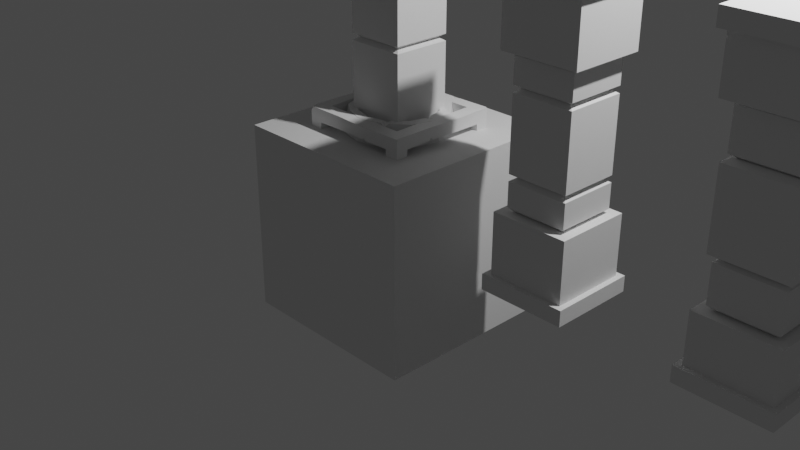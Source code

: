 # Source: Barrel.blend  (saved by Blender 3.4.6; exported with 4.5.12 LTS)
import bpy
from mathutils import Matrix  # noqa: F401  (used for matrix-valued properties, if any)

bpy.ops.wm.read_factory_settings(use_empty=True)
scene = bpy.context.scene
scene.name = 'Scene'

# ---- collections
col_collection = bpy.data.collections.new('Collection'); scene.collection.children.link(col_collection)
col_pillars = bpy.data.collections.new('Pillars'); scene.collection.children.link(col_pillars)

# ---- world
world_world = bpy.data.worlds.new('World'); scene.world = world_world
world_world.use_nodes = True; world_world.node_tree.nodes.clear()
_N = world_world.node_tree.nodes; _L = world_world.node_tree.links
n0 = _N.new('ShaderNodeOutputWorld'); n0.name = 'World Output'; n0.location = (300, 300)
n1 = _N.new('ShaderNodeBackground'); n1.name = 'Background'; n1.location = (10, 300)
n1.inputs[0].default_value = (0.05088, 0.05088, 0.05088, 1.0)
_L.new(n1.outputs[0], n0.inputs[0])
n0.is_active_output = True
world_world.color = (0.05088, 0.05088, 0.05088)
world_world.use_sun_shadow = False
world_world.sun_shadow_jitter_overblur = 0.0

# ---- cameras
cam_camera = bpy.data.cameras.new('Camera')
cam_camera.clip_end = 100.0
cam_camera.ortho_scale = 7.314

# ---- lights
light_light = bpy.data.lights.new('Light', 'POINT')
light_light.transmission_factor = 0.0
light_light.energy = 1000.0
light_light.shadow_soft_size = 0.1
light_light.shadow_maximum_resolution = 0.006
light_light.use_absolute_resolution = True

# ---- meshes
me_cylinder = bpy.data.meshes.new('Cylinder')
me_cylinder.from_pydata([(0.0, 0.402, -0.6), (0.3482, 0.201, -0.6), (0.402, 0.0, -0.6), (-1.0, 1.0, -1.607), (0.3482, -0.201, 0.6), (0.0, -0.402, -0.6), (-0.201, -0.3482, 0.6), (-0.3482, -0.201, -0.6), (-0.3482, -0.201, 0.6), (-0.402, 0.0, -0.6), (-0.3482, 0.201, 0.6), (-0.201, 0.3482, -0.6), (-0.2999, -0.5194, 0.09964), (-0.2877, -0.4983, -0.2976), (-0.5194, -0.2999, 0.09964), (-0.4983, -0.2877, -0.2976), (-0.5997, 4.953e-10, 0.09964), (-0.5754, 3.745e-10, -0.2976), (-0.5194, 0.2999, 0.09964), (0.0, 0.5997, 0.09964), (0.2877, 0.4983, -0.2976), (0.4983, 0.2877, 0.2976), (0.5997, 4.953e-10, 0.09964), (0.5754, 3.745e-10, 0.2976), (0.5194, -0.2999, 0.09964), (-0.2877, -0.4983, 0.2976), (-0.5194, -0.2999, -0.09964), (-0.5754, 3.745e-10, 0.2976), (-0.4983, 0.2877, -0.2976), (-0.2877, 0.4983, -0.2976), (0.0, -0.5754, -0.2976), (0.0, -0.5997, -0.09964), (0.0, -0.5997, 0.09964), (0.0, -0.5754, 0.2976), (0.4983, -0.2877, 0.2976), (0.5754, 3.745e-10, -0.2976), (0.4983, 0.2877, -0.2976), (0.5194, 0.2999, -0.09964), (0.2999, 0.5194, -0.09964), (0.2999, 0.5194, 0.09964), (0.2999, -0.5194, 0.09964), (0.4983, -0.2877, -0.2976), (0.5194, -0.2999, -0.09964), (0.2999, -0.5194, -0.09964), (-0.4983, -0.2877, 0.2976), (-0.5997, 4.953e-10, -0.09964), (-0.5194, 0.2999, -0.09964), (-0.2999, 0.5194, -0.09964), (-0.2999, 0.5194, 0.09964), (-0.2877, 0.4983, 0.2976), (0.5194, 0.2999, 0.09964), (0.5997, 4.953e-10, -0.09964), (0.2877, -0.4983, -0.2976), (0.2877, -0.4983, 0.2976), (-0.2999, -0.5194, -0.09964), (-0.4983, 0.2877, 0.2976), (0.0, 0.5754, 0.2976), (0.0, 0.5997, -0.09964), (0.0, 0.5754, -0.2976), (0.2877, 0.4983, 0.2976), (0.5562, -0.3211, 0.09964), (0.6434, 0.006338, 0.09964), (0.3211, -0.5562, 0.09964), (0.5336, -0.3081, -0.2976), (0.5562, -0.3211, -0.09964), (0.3211, -0.5562, -0.09964), (-0.002667, -0.6382, -0.08722), (-0.3081, -0.5336, -0.2976), (-1.32e-10, -0.6162, -0.2976), (-0.3211, -0.5562, 0.09964), (-0.2877, -0.5276, 0.2817), (-0.5336, -0.3081, 0.2976), (-0.6162, 1.149e-09, 0.2976), (-0.5562, 0.3211, 0.09964), (-0.6321, -0.0006389, 0.1165), (-0.6217, -0.03065, -0.3035), (-0.6422, 1.279e-09, -0.09964), (-0.5562, 0.3211, -0.09964), (-0.3738, 0.5337, -0.09125), (-0.3227, 0.5613, 0.09144), (-0.3081, 0.5336, 0.2976), (-0.3081, 0.5336, -0.2976), (0.5562, 0.3211, 0.09964), (0.5336, 0.3081, 0.2976), (0.6162, 1.149e-09, -0.2976), (0.5336, 0.3081, -0.2976), (0.6147, -0.02716, -0.1189), (0.5356, -0.311, 0.2886), (0.3081, -0.5336, -0.2976), (0.3081, -0.5336, 0.2976), (-1.32e-10, -0.6162, 0.2976), (-1.32e-10, -0.6422, 0.09964), (-0.5562, -0.3211, 0.09964), (-0.3211, -0.5562, -0.09964), (-0.5562, -0.3211, -0.09964), (-0.5336, -0.3081, -0.2976), (-0.5336, 0.3081, -0.2976), (-0.5201, 0.32, 0.2865), (-1.32e-10, 0.6422, 0.09964), (-1.32e-10, 0.6162, 0.2976), (-1.32e-10, 0.6422, -0.09964), (0.001719, 0.6107, -0.2889), (0.5386, 0.3708, -0.09377), (0.6162, 1.149e-09, 0.2976), (0.3081, 0.5336, -0.2976), (0.3211, 0.5562, -0.09964), (0.3211, 0.5562, 0.09964), (0.3185, 0.5401, 0.2742), (0.00608, 0.492, -0.6126), (0.2647, 0.4551, 0.6), (0.433, 0.25, -0.6), (0.4418, 0.2659, 0.5794), (0.4822, -0.003284, -0.5968), (-1.0, -1.0, 0.3925), (0.433, -0.25, -0.6), (0.433, -0.25, 0.6), (0.0, -0.5, -0.6), (0.0, -0.5, 0.6), (-0.241, -0.4418, -0.6064), (-0.2408, -0.4191, 0.6), (-0.433, -0.25, -0.6), (-0.4393, -0.2683, 0.5786), (-0.4816, 0.0006399, -0.6045), (-0.433, 0.25, 0.6), (-0.25, 0.433, -0.6), (-0.2666, 0.4392, 0.577), (0.201, 0.3482, 0.6), (0.3482, 0.201, 0.6), (0.3482, -0.201, -0.6), (0.1904, -0.3366, -0.5919), (0.1944, -0.3406, 0.584), (0.0, -0.402, 0.6), (-0.201, -0.3482, -0.6), (-0.3323, -0.1885, -0.5984), (-0.201, 0.3482, 0.6), (0.0, 0.402, -0.5316), (0.201, 0.3482, -0.5316), (0.201, 0.3482, 0.5316), (0.0, 0.402, 0.5316), (0.3482, 0.201, -0.5316), (0.3482, 0.201, 0.5316), (0.402, 0.0, -0.5316), (0.402, 0.0, 0.5316), (0.3482, -0.201, -0.5316), (0.3482, -0.201, 0.5316), (0.201, -0.3482, -0.5316), (0.201, -0.3482, 0.5316), (0.0, -0.402, -0.5316), (0.0, -0.402, 0.5316), (-0.201, -0.3482, -0.5316), (-0.201, -0.3482, 0.5316), (-0.3482, -0.201, -0.5316), (-0.3482, -0.201, 0.5316), (-0.402, 0.0, -0.5316), (-0.402, 0.0, 0.5316), (-0.3482, 0.201, -0.5316), (-0.3482, 0.201, 0.5316), (-0.201, 0.3482, -0.5316), (-0.201, 0.3482, 0.5316), (0.1618, -0.3587, 0.6), (0.2283, -0.3208, 0.6), (0.1944, -0.3406, 0.5841), (0.2833, -0.3987, 0.6081), (0.2172, -0.4371, 0.6081), (0.2596, -0.4345, 0.5727), (-0.4791, -0.06388, 0.5974), (-0.4764, 0.06808, 0.6026), (-0.5094, 0.001867, 0.5397), (-0.3844, 0.06567, 0.6), (-0.3842, -0.0666, 0.6), (-0.402, 0.0, 0.5339), (-0.0401, 0.3913, 0.6), (0.04038, 0.3912, 0.6), (-0.03998, 0.4909, 0.5966), (0.04039, 0.4932, 0.6), (0.0, 0.5099, 0.5605), (0.000737, 0.3946, 0.5821), (0.2431, -0.3061, -0.6), (0.1435, -0.3636, -0.6), (0.1904, -0.3367, -0.592), (0.1925, -0.4484, -0.6), (0.2921, -0.3909, -0.6), (0.257, -0.4451, -0.5442), (-0.3648, 0.1388, -0.6), (-0.3027, 0.2465, -0.6), (-0.3482, 0.201, -0.5378), (-0.3945, 0.2998, -0.5825), (-0.4525, 0.1896, -0.5839), (-0.4545, 0.2626, -0.516), (0.09561, 0.3764, -0.6), (0.2782, 0.271, -0.6), (0.201, 0.3482, -0.5316), (0.3272, 0.3559, -0.6), (0.1434, 0.4588, -0.6055), (0.2627, 0.4551, -0.4977), (0.3923, -0.0364, 0.6), (0.3923, 0.0364, 0.6), (0.402, 0.0, 0.5636), (0.4139, 6.825e-12, 0.5945), (0.4921, 0.03629, 0.5972), (0.4902, -0.0364, 0.6), (0.5088, 4.373e-11, 0.5647), (-1.0, -1.0, -1.607), (-1.0, 1.0, 0.3925), (1.0, -1.0, -1.607), (1.0, -1.0, 0.3925), (1.0, 1.0, -1.607), (1.0, 1.0, 0.3925)], [], [(59, 109, 111, 21), (38, 39, 50, 37), (37, 50, 22, 51), (51, 22, 24, 42), (42, 24, 40, 43), (43, 40, 32, 31), (31, 32, 12, 54), (54, 12, 14, 26), (26, 14, 16, 45), (45, 16, 18, 46), (46, 18, 48, 47), (49, 125, 173, 175, 56), (57, 19, 39, 38), (126, 172, 176, 138, 137), (55, 123, 125, 49), (186, 188, 28, 29, 124), (44, 121, 165, 167, 27), (120, 15, 17, 122), (168, 10, 123, 166), (118, 13, 15, 120), (25, 119, 121, 44), (116, 30, 13, 118), (33, 117, 119, 25), (180, 182, 52, 30, 116), (53, 164, 163, 117, 33), (112, 35, 41, 114), (206, 207, 205, 204), (110, 36, 35, 112), (23, 201, 200, 115, 34), (124, 29, 58, 108), (47, 48, 19, 57), (192, 194, 20, 36, 110), (19, 48, 79, 98), (53, 33, 90, 89), (13, 30, 68, 67), (39, 19, 98, 106), (27, 55, 97, 72), (52, 41, 63, 88), (55, 49, 80, 97), (43, 31, 66, 65), (56, 59, 107, 99), (45, 46, 77, 76), (34, 53, 89, 87), (28, 17, 75, 96), (20, 58, 101, 104), (48, 18, 73, 79), (51, 42, 64, 86), (42, 43, 65, 64), (40, 24, 60, 62), (57, 38, 105, 100), (29, 28, 96, 81), (41, 35, 84, 63), (32, 40, 62, 91), (26, 45, 76, 94), (24, 22, 61, 60), (50, 39, 106, 82), (78, 100, 101, 81), (80, 99, 98, 79), (77, 78, 81, 96), (97, 80, 79, 73), (76, 77, 96, 75), (72, 97, 73, 74), (94, 76, 75, 95), (71, 72, 74, 92), (93, 94, 95, 67), (70, 71, 92, 69), (66, 93, 67, 68), (90, 70, 69, 91), (65, 66, 68, 88), (89, 90, 91, 62), (64, 65, 88, 63), (87, 89, 62, 60), (86, 64, 63, 84), (103, 87, 60, 61), (102, 86, 84, 85), (83, 103, 61, 82), (105, 102, 85, 104), (107, 83, 82, 106), (100, 105, 104, 101), (99, 107, 106, 98), (44, 27, 72, 71), (21, 23, 103, 83), (12, 32, 91, 69), (16, 14, 92, 74), (18, 16, 74, 73), (22, 50, 82, 61), (33, 25, 70, 90), (15, 13, 67, 95), (47, 57, 100, 78), (25, 44, 71, 70), (46, 47, 78, 77), (37, 51, 86, 102), (38, 37, 102, 105), (14, 12, 69, 92), (31, 54, 93, 66), (23, 34, 87, 103), (36, 20, 104, 85), (54, 26, 94, 93), (58, 29, 81, 101), (49, 56, 99, 80), (59, 21, 83, 107), (17, 15, 95, 75), (30, 52, 88, 68), (35, 36, 85, 84), (191, 190, 1, 139, 136), (108, 58, 20, 194, 193), (126, 127, 111, 109), (2, 1, 110, 112), (197, 196, 127, 140, 142), (128, 2, 112, 114), (127, 196, 199, 111), (114, 41, 52, 182, 181), (131, 159, 161, 130), (128, 177, 179, 129), (4, 160, 162, 115), (132, 5, 116, 118), (131, 6, 119, 117), (7, 132, 118, 120), (6, 8, 121, 119), (9, 7, 120, 122), (27, 167, 166, 123, 55), (185, 184, 11, 157, 155), (10, 168, 170, 154, 156), (122, 17, 28, 188, 187), (10, 134, 125, 123), (0, 11, 124, 108), (133, 9, 153, 151), (176, 171, 134, 158, 138), (132, 7, 133), (177, 128, 114, 181), (56, 175, 174, 109, 59), (172, 126, 109, 174), (7, 9, 133), (159, 131, 117, 163), (5, 178, 180, 116), (34, 115, 162, 164, 53), (137, 138, 158, 156, 154, 152, 150, 148, 146, 144, 142, 140), (135, 136, 139, 141, 143, 145, 147, 149, 151, 153, 155, 157), (130, 4, 144, 146), (1, 190, 192, 110), (129, 5, 147, 145), (127, 126, 137, 140), (183, 9, 122, 187), (131, 130, 146, 148), (1, 2, 141, 139), (170, 169, 8, 152, 154), (5, 132, 149, 147), (21, 111, 199, 201, 23), (11, 184, 186, 124), (6, 131, 148, 150), (2, 128, 143, 141), (134, 10, 156, 158), (132, 133, 151, 149), (195, 4, 115, 200), (11, 0, 135, 157), (189, 0, 108, 193), (8, 6, 150, 152), (128, 129, 145, 143), (159, 163, 164, 161), (161, 164, 162, 160), (161, 160, 4, 130), (168, 166, 167, 170), (170, 167, 165, 169), (8, 169, 165, 121), (173, 171, 176, 175), (175, 176, 172, 174), (134, 171, 173, 125), (180, 178, 179, 182), (182, 179, 177, 181), (179, 178, 5, 129), (186, 184, 185, 188), (188, 185, 183, 187), (9, 183, 185, 155, 153), (189, 136, 191), (136, 190, 191), (192, 190, 136, 194), (194, 136, 189, 193), (0, 189, 191, 136, 135), (195, 198, 197), (198, 196, 197), (3, 203, 207, 206), (202, 113, 203, 3), (195, 200, 201, 198), (198, 201, 199, 196), (4, 195, 197, 142, 144), (204, 205, 113, 202), (3, 206, 204, 202), (207, 203, 113, 205)])
_uv = me_cylinder.uv_layers.new(name='UVMap')
_uv.uv.foreach_set('vector', [0.9167, 0.874, 0.9167, 1.0, 0.8333, 1.0, 0.8333, 0.874, 0.9167, 0.7085, 0.9167, 0.7915, 0.8333, 0.7915, 0.8333, 0.7085, 0.8333, 0.7085, 0.8333, 0.7915, 0.75, 0.7915, 0.75, 0.7085, 0.75, 0.7085, 0.75, 0.7915, 0.6667, 0.7915, 0.6667, 0.7085, 0.6667, 0.7085, 0.6667, 0.7915, 0.5833, 0.7915, 0.5833, 0.7085, 0.5833, 0.7085, 0.5833, 0.7915, 0.5, 0.7915, 0.5, 0.7085, 0.5, 0.7085, 0.5, 0.7915, 0.4167, 0.7915, 0.4167, 0.7085, 0.4167, 0.7085, 0.4167, 0.7915, 0.3333, 0.7915, 0.3333, 0.7085, 0.3333, 0.7085, 0.3333, 0.7915, 0.25, 0.7915, 0.25, 0.7085, 0.25, 0.7085, 0.25, 0.7915, 0.1667, 0.7915, 0.1667, 0.7085, 0.1667, 0.7085, 0.1667, 0.7915, 0.08333, 0.7915, 0.08333, 0.7085, 0.08333, 0.874, 0.08333, 1.0, 0.0125, 1.0, 7.451e-08, 0.9835, 7.451e-08, 0.874, 1.0, 0.7085, 1.0, 0.7915, 0.9167, 0.7915, 0.9167, 0.7085, 0.3465, 0.4171, 0.2687, 0.4379, 0.25, 0.443, 0.25, 0.443, 0.3465, 0.4171, 0.1667, 0.874, 0.1667, 1.0, 0.08333, 1.0, 0.08333, 0.874, 0.1459, 0.5, 0.1667, 0.5274, 0.1667, 0.626, 0.08333, 0.626, 0.08333, 0.5, 0.3333, 0.874, 0.3333, 1.0, 0.2704, 1.0, 0.25, 0.9737, 0.25, 0.874, 0.3333, 0.5, 0.3333, 0.626, 0.25, 0.626, 0.25, 0.5, 0.06548, 0.2815, 0.08289, 0.3465, 0.04215, 0.37, 0.01853, 0.2818, 0.4167, 0.5, 0.4167, 0.626, 0.3333, 0.626, 0.3333, 0.5, 0.4167, 0.874, 0.4167, 1.0, 0.3333, 1.0, 0.3333, 0.874, 0.5, 0.5, 0.5, 0.626, 0.4167, 0.626, 0.4167, 0.5, 0.5, 0.874, 0.5, 1.0, 0.4167, 1.0, 0.4167, 0.874, 0.5642, 0.5, 0.5833, 0.5233, 0.5833, 0.626, 0.5, 0.626, 0.5, 0.5, 0.5833, 0.874, 0.5833, 0.9851, 0.5707, 1.0, 0.5, 1.0, 0.5, 0.874, 0.75, 0.5, 0.75, 0.626, 0.6667, 0.626, 0.6667, 0.5, 0.375, 0.0, 0.625, 0.0, 0.625, 0.25, 0.375, 0.25, 0.8333, 0.5, 0.8333, 0.626, 0.75, 0.626, 0.75, 0.5, 0.75, 0.874, 0.75, 0.9853, 0.7379, 1.0, 0.6667, 1.0, 0.6667, 0.874, 0.08333, 0.5, 0.08333, 0.626, 7.451e-08, 0.626, 7.451e-08, 0.5, 0.08333, 0.7085, 0.08333, 0.7915, 7.451e-08, 0.7915, 7.451e-08, 0.7085, 0.8815, 0.5, 0.9167, 0.5426, 0.9167, 0.626, 0.8333, 0.626, 0.8333, 0.5, 7.451e-08, 0.7915, 0.08333, 0.7915, 0.08333, 0.7915, 7.451e-08, 0.7915, 0.5833, 0.874, 0.5, 0.874, 0.5, 0.874, 0.5833, 0.874, 0.4167, 0.626, 0.5, 0.626, 0.5, 0.626, 0.4167, 0.626, 0.9167, 0.7915, 1.0, 0.7915, 1.0, 0.7915, 0.9167, 0.7915, 0.25, 0.874, 0.1667, 0.874, 0.1667, 0.874, 0.25, 0.874, 0.5833, 0.626, 0.6667, 0.626, 0.6667, 0.626, 0.5833, 0.626, 0.1667, 0.874, 0.08333, 0.874, 0.08333, 0.874, 0.1667, 0.874, 0.5833, 0.7085, 0.5, 0.7085, 0.5, 0.7085, 0.5833, 0.7085, 1.0, 0.874, 0.9167, 0.874, 0.9167, 0.874, 1.0, 0.874, 0.25, 0.7085, 0.1667, 0.7085, 0.1667, 0.7085, 0.25, 0.7085, 0.6667, 0.874, 0.5833, 0.874, 0.5833, 0.874, 0.6667, 0.874, 0.1667, 0.626, 0.25, 0.626, 0.25, 0.626, 0.1667, 0.626, 0.9167, 0.626, 1.0, 0.626, 1.0, 0.626, 0.9167, 0.626, 0.08333, 0.7915, 0.1667, 0.7915, 0.1667, 0.7915, 0.08333, 0.7915, 0.75, 0.7085, 0.6667, 0.7085, 0.6667, 0.7085, 0.75, 0.7085, 0.6667, 0.7085, 0.5833, 0.7085, 0.5833, 0.7085, 0.6667, 0.7085, 0.5833, 0.7915, 0.6667, 0.7915, 0.6667, 0.7915, 0.5833, 0.7915, 1.0, 0.7085, 0.9167, 0.7085, 0.9167, 0.7085, 1.0, 0.7085, 0.08333, 0.626, 0.1667, 0.626, 0.1667, 0.626, 0.08333, 0.626, 0.6667, 0.626, 0.75, 0.626, 0.75, 0.626, 0.6667, 0.626, 0.5, 0.7915, 0.5833, 0.7915, 0.5833, 0.7915, 0.5, 0.7915, 0.3333, 0.7085, 0.25, 0.7085, 0.25, 0.7085, 0.3333, 0.7085, 0.6667, 0.7915, 0.75, 0.7915, 0.75, 0.7915, 0.6667, 0.7915, 0.8333, 0.7915, 0.9167, 0.7915, 0.9167, 0.7915, 0.8333, 0.7915, 0.08333, 0.7085, 7.451e-08, 0.7085, 7.451e-08, 0.626, 0.08333, 0.626, 0.08333, 0.874, 7.451e-08, 0.874, 7.451e-08, 0.7915, 0.08333, 0.7915, 0.1667, 0.7085, 0.08333, 0.7085, 0.08333, 0.626, 0.1667, 0.626, 0.1667, 0.874, 0.08333, 0.874, 0.08333, 0.7915, 0.1667, 0.7915, 0.25, 0.7085, 0.1667, 0.7085, 0.1667, 0.626, 0.25, 0.626, 0.25, 0.874, 0.1667, 0.874, 0.1667, 0.7915, 0.25, 0.7915, 0.3333, 0.7085, 0.25, 0.7085, 0.25, 0.626, 0.3333, 0.626, 0.3333, 0.874, 0.25, 0.874, 0.25, 0.7915, 0.3333, 0.7915, 0.4167, 0.7085, 0.3333, 0.7085, 0.3333, 0.626, 0.4167, 0.626, 0.4167, 0.874, 0.3333, 0.874, 0.3333, 0.7915, 0.4167, 0.7915, 0.5, 0.7085, 0.4167, 0.7085, 0.4167, 0.626, 0.5, 0.626, 0.5, 0.874, 0.4167, 0.874, 0.4167, 0.7915, 0.5, 0.7915, 0.5833, 0.7085, 0.5, 0.7085, 0.5, 0.626, 0.5833, 0.626, 0.5833, 0.874, 0.5, 0.874, 0.5, 0.7915, 0.5833, 0.7915, 0.6667, 0.7085, 0.5833, 0.7085, 0.5833, 0.626, 0.6667, 0.626, 0.6667, 0.874, 0.5833, 0.874, 0.5833, 0.7915, 0.6667, 0.7915, 0.75, 0.7085, 0.6667, 0.7085, 0.6667, 0.626, 0.75, 0.626, 0.75, 0.874, 0.6667, 0.874, 0.6667, 0.7915, 0.75, 0.7915, 0.8333, 0.7085, 0.75, 0.7085, 0.75, 0.626, 0.8333, 0.626, 0.8333, 0.874, 0.75, 0.874, 0.75, 0.7915, 0.8333, 0.7915, 0.9167, 0.7085, 0.8333, 0.7085, 0.8333, 0.626, 0.9167, 0.626, 0.9167, 0.874, 0.8333, 0.874, 0.8333, 0.7915, 0.9167, 0.7915, 1.0, 0.7085, 0.9167, 0.7085, 0.9167, 0.626, 1.0, 0.626, 1.0, 0.874, 0.9167, 0.874, 0.9167, 0.7915, 1.0, 0.7915, 0.3333, 0.874, 0.25, 0.874, 0.25, 0.874, 0.3333, 0.874, 0.8333, 0.874, 0.75, 0.874, 0.75, 0.874, 0.8333, 0.874, 0.4167, 0.7915, 0.5, 0.7915, 0.5, 0.7915, 0.4167, 0.7915, 0.25, 0.7915, 0.3333, 0.7915, 0.3333, 0.7915, 0.25, 0.7915, 0.1667, 0.7915, 0.25, 0.7915, 0.25, 0.7915, 0.1667, 0.7915, 0.75, 0.7915, 0.8333, 0.7915, 0.8333, 0.7915, 0.75, 0.7915, 0.5, 0.874, 0.4167, 0.874, 0.4167, 0.874, 0.5, 0.874, 0.3333, 0.626, 0.4167, 0.626, 0.4167, 0.626, 0.3333, 0.626, 0.08333, 0.7085, 7.451e-08, 0.7085, 7.451e-08, 0.7085, 0.08333, 0.7085, 0.4167, 0.874, 0.3333, 0.874, 0.3333, 0.874, 0.4167, 0.874, 0.1667, 0.7085, 0.08333, 0.7085, 0.08333, 0.7085, 0.1667, 0.7085, 0.8333, 0.7085, 0.75, 0.7085, 0.75, 0.7085, 0.8333, 0.7085, 0.9167, 0.7085, 0.8333, 0.7085, 0.8333, 0.7085, 0.9167, 0.7085, 0.3333, 0.7915, 0.4167, 0.7915, 0.4167, 0.7915, 0.3333, 0.7915, 0.5, 0.7085, 0.4167, 0.7085, 0.4167, 0.7085, 0.5, 0.7085, 0.75, 0.874, 0.6667, 0.874, 0.6667, 0.874, 0.75, 0.874, 0.8333, 0.626, 0.9167, 0.626, 0.9167, 0.626, 0.8333, 0.626, 0.4167, 0.7085, 0.3333, 0.7085, 0.3333, 0.7085, 0.4167, 0.7085, 7.451e-08, 0.626, 0.08333, 0.626, 0.08333, 0.626, 7.451e-08, 0.626, 0.08333, 0.874, 7.451e-08, 0.874, 7.451e-08, 0.874, 0.08333, 0.874, 0.9167, 0.874, 0.8333, 0.874, 0.8333, 0.874, 0.9167, 0.874, 0.25, 0.626, 0.3333, 0.626, 0.3333, 0.626, 0.25, 0.626, 0.5, 0.626, 0.5833, 0.626, 0.5833, 0.626, 0.5, 0.626, 0.75, 0.626, 0.8333, 0.626, 0.8333, 0.626, 0.75, 0.626, 0.8465, 0.4171, 0.8835, 0.3801, 0.9171, 0.3465, 0.9171, 0.3465, 0.8465, 0.4171, 1.0, 0.5, 1.0, 0.626, 0.9167, 0.626, 0.9167, 0.5426, 0.9531, 0.5, 0.3465, 0.4171, 0.4171, 0.3465, 0.4578, 0.37, 0.37, 0.4578, 0.943, 0.25, 0.9171, 0.3465, 0.9578, 0.37, 0.99, 0.25, 0.443, 0.25, 0.4383, 0.2675, 0.4171, 0.3465, 0.4171, 0.3465, 0.443, 0.25, 0.9171, 0.1535, 0.943, 0.25, 0.99, 0.25, 0.9578, 0.13, 0.4171, 0.3465, 0.4383, 0.2675, 0.4856, 0.2664, 0.4578, 0.37, 0.6667, 0.5, 0.6667, 0.626, 0.5833, 0.626, 0.5833, 0.5233, 0.6025, 0.5, 0.25, 0.05703, 0.3277, 0.07785, 0.3465, 0.08289, 0.3465, 0.08289, 0.9171, 0.1535, 0.8667, 0.1031, 0.8465, 0.08289, 0.8465, 0.08289, 0.4171, 0.1535, 0.3596, 0.096, 0.3836, 0.05574, 0.4578, 0.13, 0.6535, 0.08289, 0.75, 0.05703, 0.75, 0.01, 0.63, 0.04215, 0.25, 0.05703, 0.1535, 0.08289, 0.13, 0.04215, 0.25, 0.01, 0.5829, 0.1535, 0.6535, 0.08289, 0.63, 0.04215, 0.5422, 0.13, 0.1535, 0.08289, 0.08289, 0.1535, 0.04215, 0.13, 0.13, 0.04215, 0.557, 0.25, 0.5829, 0.1535, 0.5422, 0.13, 0.51, 0.25, 0.25, 0.874, 0.25, 0.9737, 0.2279, 1.0, 0.1667, 1.0, 0.1667, 0.874, 0.5829, 0.3465, 0.6047, 0.3683, 0.6535, 0.4171, 0.6535, 0.4171, 0.5829, 0.3465, 0.08289, 0.3465, 0.06548, 0.2815, 0.05703, 0.25, 0.05703, 0.25, 0.08289, 0.3465, 0.25, 0.5, 0.25, 0.626, 0.1667, 0.626, 0.1667, 0.5274, 0.1882, 0.5, 0.08289, 0.3465, 0.1535, 0.4171, 0.13, 0.4578, 0.04215, 0.37, 0.75, 0.443, 0.6535, 0.4171, 0.63, 0.4578, 0.75, 0.49, 0.5829, 0.1535, 0.557, 0.25, 0.557, 0.25, 0.5829, 0.1535, 0.25, 0.443, 0.231, 0.4379, 0.1535, 0.4171, 0.1535, 0.4171, 0.25, 0.443, 0.6535, 0.08289, 0.5829, 0.1535, 0.5829, 0.1535, 0.8667, 0.1031, 0.9171, 0.1535, 0.9578, 0.13, 0.8902, 0.06236, 1.0, 0.874, 1.0, 0.9835, 0.9873, 1.0, 0.9167, 1.0, 0.9167, 0.874, 0.2694, 0.4378, 0.3465, 0.4171, 0.37, 0.4578, 0.2683, 0.4851, 0.5829, 0.1535, 0.557, 0.25, 0.5829, 0.1535, 0.3277, 0.07785, 0.25, 0.05703, 0.25, 0.01, 0.3518, 0.03729, 0.75, 0.05703, 0.8189, 0.07549, 0.8424, 0.03476, 0.75, 0.01, 0.6667, 0.874, 0.6667, 1.0, 0.5962, 1.0, 0.5833, 0.9851, 0.5833, 0.874, 0.3465, 0.4171, 0.25, 0.443, 0.1535, 0.4171, 0.08289, 0.3465, 0.05703, 0.25, 0.08289, 0.1535, 0.1535, 0.08289, 0.25, 0.05703, 0.3465, 0.08289, 0.4171, 0.1535, 0.443, 0.25, 0.4171, 0.3465, 0.75, 0.443, 0.8465, 0.4171, 0.9171, 0.3465, 0.943, 0.25, 0.9171, 0.1535, 0.8465, 0.08289, 0.75, 0.05703, 0.6535, 0.08289, 0.5829, 0.1535, 0.557, 0.25, 0.5829, 0.3465, 0.6535, 0.4171, 0.3465, 0.08289, 0.4171, 0.1535, 0.4171, 0.1535, 0.3465, 0.08289, 0.9171, 0.3465, 0.8835, 0.3801, 0.907, 0.4208, 0.9578, 0.37, 0.8465, 0.08289, 0.75, 0.05703, 0.75, 0.05703, 0.8465, 0.08289, 0.4171, 0.3465, 0.3465, 0.4171, 0.3465, 0.4171, 0.4171, 0.3465, 0.5749, 0.3166, 0.557, 0.25, 0.51, 0.25, 0.5338, 0.3389, 0.25, 0.05703, 0.3465, 0.08289, 0.3465, 0.08289, 0.25, 0.05703, 0.9171, 0.3465, 0.943, 0.25, 0.943, 0.25, 0.9171, 0.3465, 0.05703, 0.25, 0.0656, 0.218, 0.08289, 0.1535, 0.08289, 0.1535, 0.05703, 0.25, 0.75, 0.05703, 0.6535, 0.08289, 0.6535, 0.08289, 0.75, 0.05703, 0.8333, 0.874, 0.8333, 1.0, 0.7614, 1.0, 0.75, 0.9853, 0.75, 0.874, 0.6535, 0.4171, 0.6047, 0.3683, 0.564, 0.3919, 0.63, 0.4578, 0.1535, 0.08289, 0.25, 0.05703, 0.25, 0.05703, 0.1535, 0.08289, 0.943, 0.25, 0.9171, 0.1535, 0.9171, 0.1535, 0.943, 0.25, 0.1535, 0.4171, 0.08289, 0.3465, 0.08289, 0.3465, 0.1535, 0.4171, 0.6535, 0.08289, 0.5829, 0.1535, 0.5829, 0.1535, 0.6535, 0.08289, 0.4383, 0.2325, 0.4171, 0.1535, 0.4578, 0.13, 0.4853, 0.2325, 0.6535, 0.4171, 0.75, 0.443, 0.75, 0.443, 0.6535, 0.4171, 0.7959, 0.4307, 0.75, 0.443, 0.75, 0.49, 0.8175, 0.4719, 0.08289, 0.1535, 0.1535, 0.08289, 0.1535, 0.08289, 0.08289, 0.1535, 0.9171, 0.1535, 0.8465, 0.08289, 0.8465, 0.08289, 0.9171, 0.1535, 0.3277, 0.07785, 0.3518, 0.03729, 0.3708, 0.03933, 0.3465, 0.08289, 0.3465, 0.08289, 0.3708, 0.03933, 0.3836, 0.05574, 0.3596, 0.096, 0.3465, 0.08289, 0.3596, 0.096, 0.4171, 0.1535, 0.3465, 0.08289, 0.06548, 0.2815, 0.01853, 0.2818, 0.001992, 0.2492, 0.0449, 0.2497, 0.0449, 0.2497, 0.001992, 0.2492, 0.01787, 0.2206, 0.0656, 0.218, 0.08289, 0.1535, 0.0656, 0.218, 0.01787, 0.2206, 0.04215, 0.13, 0.232, 0.4852, 0.2308, 0.4378, 0.2492, 0.4434, 0.2496, 0.4948, 0.2496, 0.4948, 0.2492, 0.4434, 0.2694, 0.4378, 0.2683, 0.4851, 0.1535, 0.4171, 0.2308, 0.4378, 0.232, 0.4852, 0.13, 0.4578, 0.8424, 0.03476, 0.8189, 0.07549, 0.8443, 0.08373, 0.87, 0.04215, 0.87, 0.04215, 0.8443, 0.08373, 0.8667, 0.1031, 0.8902, 0.06236, 0.8465, 0.08289, 0.8189, 0.07549, 0.75, 0.05703, 0.8465, 0.08289, 0.564, 0.3919, 0.6047, 0.3683, 0.5706, 0.3448, 0.5422, 0.37, 0.5422, 0.37, 0.5706, 0.3448, 0.5749, 0.3166, 0.5338, 0.3389, 0.557, 0.25, 0.5749, 0.3166, 0.5829, 0.3465, 0.5829, 0.3465, 0.557, 0.25, 0.7959, 0.4307, 0.8465, 0.4171, 0.8465, 0.4171, 0.8465, 0.4171, 0.8849, 0.3784, 0.8465, 0.4171, 0.907, 0.4208, 0.8835, 0.3801, 0.8464, 0.4304, 0.87, 0.4578, 0.87, 0.4578, 0.8464, 0.4304, 0.7959, 0.4307, 0.8175, 0.4719, 0.75, 0.443, 0.7959, 0.4307, 0.8465, 0.4171, 0.8465, 0.4171, 0.75, 0.443, 0.4383, 0.2325, 0.4477, 0.2498, 0.443, 0.25, 0.4477, 0.2498, 0.4383, 0.2675, 0.443, 0.25, 0.375, 0.25, 0.625, 0.25, 0.625, 0.5, 0.375, 0.5, 0.375, 0.5, 0.625, 0.5, 0.625, 0.75, 0.375, 0.75, 0.4383, 0.2325, 0.4853, 0.2325, 0.4943, 0.2503, 0.4477, 0.2498, 0.4477, 0.2498, 0.4943, 0.2503, 0.4856, 0.2664, 0.4383, 0.2675, 0.4171, 0.1535, 0.4383, 0.2325, 0.443, 0.25, 0.443, 0.25, 0.4171, 0.1535, 0.375, 0.75, 0.625, 0.75, 0.625, 1.0, 0.375, 1.0, 0.125, 0.5, 0.375, 0.5, 0.375, 0.75, 0.125, 0.75, 0.625, 0.5, 0.875, 0.5, 0.875, 0.75, 0.625, 0.75])
me_cylinder.update()
me_cube_001 = bpy.data.meshes.new('Cube.001')
me_cube_001.from_pydata([(-0.6, 0.6, -0.6), (-0.6, -0.462, -0.462), (-0.5941, -0.4445, 0.4459), (-0.6, 0.462, 0.462), (-0.6008, 0.4574, -0.4564), (-0.462, 0.6, -0.462), (-0.462, 0.6, 0.462), (0.462, 0.6, 0.462), (0.462, 0.6, -0.462), (0.6, 0.462, -0.462), (0.6, 0.462, 0.462), (0.6, -0.462, 0.462), (0.6002, -0.4668, -0.4636), (0.462, -0.6, -0.462), (0.4561, -0.599, 0.462), (-0.462, -0.6, 0.462), (-0.4511, -0.5999, -0.453), (-0.462, 0.462, -0.6), (0.462, 0.462, -0.6), (0.4476, -0.4602, -0.5967), (0.462, 0.462, 0.6), (-0.462, 0.462, 0.6), (-0.462, -0.462, 0.6), (0.462, -0.462, 0.6), (-0.48, -0.462, -0.462), (-0.48, -0.462, 0.462), (-0.48, 0.462, -0.462), (-0.48, 0.462, 0.462), (-0.462, 0.48, 0.462), (-0.462, 0.48, -0.462), (0.462, 0.48, -0.462), (0.462, 0.48, 0.462), (0.48, 0.462, 0.462), (0.48, 0.462, -0.462), (0.48, -0.462, -0.462), (0.48, -0.462, 0.462), (0.462, -0.48, 0.462), (0.462, -0.48, -0.462), (-0.462, -0.48, -0.462), (-0.462, -0.48, 0.462), (0.462, 0.462, -0.48), (-0.462, 0.462, -0.48), (-0.462, -0.462, -0.48), (0.462, -0.462, -0.48), (-0.462, 0.462, 0.48), (0.462, 0.462, 0.48), (0.462, -0.462, 0.48), (-0.462, -0.462, 0.48), (0.2, 0.6, -0.6), (-0.191, 0.5978, 0.5947), (0.1952, -0.602, 0.5872), (-0.2, -0.6, 0.6), (0.1574, 0.6029, -0.4751), (-0.154, 0.6, 0.462), (0.154, 0.6, 0.462), (0.154, -0.6, -0.462), (-0.1565, -0.5977, 0.4705), (0.154, 0.462, -0.6), (-0.158, 0.4758, -0.6004), (-0.1604, -0.4471, -0.6), (0.1476, -0.4471, -0.6), (-0.154, 0.462, 0.6), (0.1617, 0.4544, 0.6), (0.1516, -0.4527, 0.6011), (-0.1809, -0.4582, 0.5964), (-0.154, 0.462, 0.48), (0.1617, 0.4544, 0.48), (0.154, -0.462, 0.48), (-0.1809, -0.4582, 0.4764), (-0.5995, 0.1968, -0.5939), (-0.6, -0.2, -0.6), (-0.6, -0.2, 0.6), (0.6, -0.2, -0.6), (0.5939, 0.1921, -0.5794), (0.6063, 0.1932, 0.5928), (0.6, -0.2, 0.6), (-0.6, 0.154, -0.462), (-0.6086, -0.1646, -0.462), (-0.6, -0.154, 0.462), (-0.6, 0.154, 0.462), (0.5982, -0.158, -0.4678), (0.6, 0.154, -0.462), (0.6, 0.154, 0.462), (-0.4732, -0.157, -0.597), (0.462, 0.154, -0.6), (0.473, 0.16, 0.6027), (-0.4673, -0.1542, 0.6057), (-0.4504, 0.1516, 0.6014), (-0.462, 0.154, -0.48), (-0.462, -0.154, -0.48), (0.4476, -0.1521, -0.4767), (0.462, 0.154, -0.48), (0.1313, 0.48, -0.462), (0.1767, 0.48, -0.462), (0.154, 0.5027, -0.462), (0.154, 0.4712, -0.462), (-0.1767, 0.48, -0.462), (-0.1313, 0.48, -0.462), (-0.154, 0.5027, -0.462), (-0.154, 0.4712, -0.462), (-0.1313, 0.48, 0.462), (-0.1767, 0.48, 0.462), (-0.154, 0.5027, 0.462), (-0.154, 0.4712, 0.462), (0.1767, 0.48, 0.462), (0.1313, 0.48, 0.462), (0.154, 0.5027, 0.462), (0.154, 0.4712, 0.462), (-0.1313, -0.48, -0.462), (-0.1767, -0.48, -0.462), (-0.154, -0.5027, -0.462), (-0.154, -0.4712, -0.462), (0.1767, -0.48, -0.462), (0.1313, -0.48, -0.462), (0.154, -0.5027, -0.462), (0.154, -0.4712, -0.462), (0.1313, -0.48, 0.462), (0.1767, -0.48, 0.462), (0.154, -0.5027, 0.462), (0.154, -0.4712, 0.462), (-0.1767, -0.48, 0.462), (-0.1313, -0.48, 0.462), (-0.154, -0.5027, 0.462), (-0.154, -0.4712, 0.462), (0.1767, 0.462, -0.48), (0.1313, 0.462, -0.48), (0.154, 0.462, -0.5027), (0.154, 0.462, -0.4712), (-0.1313, 0.462, -0.48), (-0.1767, 0.462, -0.48), (-0.154, 0.462, -0.5027), (-0.154, 0.462, -0.4712), (-0.1767, -0.462, -0.48), (-0.1313, -0.462, -0.48), (-0.154, -0.462, -0.5027), (-0.154, -0.462, -0.4712), (0.1249, -0.4471, -0.48), (0.1703, -0.4471, -0.48), (0.1476, -0.4471, -0.5027), (0.1476, -0.4471, -0.4712), (-0.48, 0.1313, -0.462), (-0.48, 0.1767, -0.462), (-0.5027, 0.154, -0.462), (-0.4716, 0.154, -0.462), (-0.48, -0.1767, -0.462), (-0.48, -0.1313, -0.462), (-0.5027, -0.154, -0.462), (-0.4716, -0.154, -0.462), (-0.48, -0.1313, 0.462), (-0.48, -0.1767, 0.462), (-0.5027, -0.154, 0.462), (-0.4716, -0.154, 0.462), (-0.48, 0.1767, 0.462), (-0.48, 0.1313, 0.462), (-0.5027, 0.154, 0.462), (-0.4716, 0.154, 0.462), (0.48, -0.1313, -0.462), (0.48, -0.1767, -0.462), (0.5027, -0.154, -0.462), (0.4716, -0.154, -0.462), (0.48, 0.1767, -0.462), (0.48, 0.1313, -0.462), (0.5027, 0.154, -0.462), (0.4716, 0.154, -0.462), (0.48, 0.1313, 0.462), (0.48, 0.1767, 0.462), (0.5027, 0.154, 0.462), (0.4716, 0.154, 0.462), (0.48, -0.1767, 0.462), (0.48, -0.1313, 0.462), (0.5027, -0.154, 0.462), (0.4716, -0.154, 0.462), (0.462, 0.1767, 0.48), (0.462, 0.1313, 0.48), (0.462, 0.154, 0.5027), (0.462, 0.154, 0.4712), (0.4483, -0.1299, 0.478), (0.4483, -0.1753, 0.478), (0.4483, -0.1526, 0.5008), (0.4483, -0.1526, 0.4693), (-0.462, -0.1767, 0.48), (-0.462, -0.1313, 0.48), (-0.462, -0.154, 0.5027), (-0.462, -0.154, 0.4712), (-0.462, 0.1313, 0.48), (-0.462, 0.1767, 0.48), (-0.462, 0.154, 0.5027), (-0.462, 0.154, 0.4712), (0.1568, 0.1195, 0.4745), (0.154, 0.1767, 0.48), (0.154, 0.154, 0.4712), (0.1574, -0.1811, 0.4789), (0.154, -0.1313, 0.48), (0.1574, -0.1584, 0.4702), (-0.1644, 0.181, 0.4779), (-0.1644, 0.1356, 0.4779), (-0.1644, 0.1583, 0.4691), (-0.1474, -0.1311, 0.483), (-0.1503, -0.1831, 0.478), (-0.1503, -0.1604, 0.4692), (-0.1249, 0.1527, -0.4814), (-0.1767, 0.154, -0.48), (-0.154, 0.154, -0.4712), (-0.1814, -0.1521, -0.4791), (-0.136, -0.1521, -0.4791), (-0.1587, -0.1521, -0.4703), (0.1851, 0.1576, -0.4824), (0.1397, 0.1576, -0.4824), (0.1624, 0.1576, -0.4736), (0.1313, -0.154, -0.48), (0.1808, -0.1543, -0.4809), (0.154, -0.154, -0.4712), (-0.6, -0.6, -0.2), (-0.6, -0.6, 0.2), (-0.6024, 0.6145, 0.2019), (0.6019, 0.5878, 0.1913), (0.6, 0.6, -0.2), (0.5897, -0.5878, 0.2), (0.6, -0.6, -0.2), (-0.6, -0.462, 0.154), (-0.5887, 0.469, 0.169), (-0.6, 0.462, -0.154), (-0.4529, 0.596, 0.154), (-0.462, 0.6, -0.154), (0.4783, 0.5979, 0.139), (0.462, 0.6, -0.154), (0.6, 0.462, 0.154), (0.6, 0.4715, -0.1525), (0.6, -0.462, 0.154), (0.6009, -0.4563, -0.1526), (0.462, -0.6, 0.154), (0.4732, -0.6009, -0.1493), (-0.462, -0.6, -0.154), (-0.4763, -0.5975, 0.154), (-0.48, -0.462, -0.154), (-0.48, -0.462, 0.154), (-0.48, 0.462, 0.154), (-0.48, 0.462, -0.154), (-0.462, 0.48, 0.154), (-0.462, 0.48, -0.154), (0.462, 0.48, 0.154), (0.462, 0.48, -0.154), (0.48, 0.462, 0.154), (0.48, 0.462, -0.154), (0.48, -0.462, 0.154), (0.48, -0.462, -0.154), (0.462, -0.48, 0.154), (0.462, -0.48, -0.154), (-0.462, -0.48, -0.154), (-0.462, -0.48, 0.154), (0.1313, -0.48, 0.154), (0.1383, -0.4743, -0.1421), (0.161, -0.4655, -0.1421), (0.154, -0.4712, 0.154), (0.1837, -0.4743, -0.1421), (0.1767, -0.48, 0.154), (-0.1817, -0.4841, 0.1445), (-0.1673, -0.4738, -0.154), (-0.1446, -0.465, -0.154), (-0.1589, -0.4753, 0.1445), (-0.1219, -0.4738, -0.154), (-0.1362, -0.4841, 0.1445), (-0.1261, 0.4835, 0.152), (-0.122, 0.4851, -0.154), (-0.1447, 0.4763, -0.154), (-0.1489, 0.4747, 0.152), (-0.1722, 0.4851, -0.1621), (-0.1716, 0.4835, 0.152), (0.1767, 0.48, 0.154), (0.1806, 0.4821, -0.154), (0.154, 0.4712, -0.154), (0.154, 0.4712, 0.154), (0.1313, 0.48, -0.154), (0.1256, 0.4769, 0.154), (0.48, 0.1313, 0.154), (0.4859, 0.1429, -0.146), (0.4774, 0.1656, -0.146), (0.4716, 0.154, 0.154), (0.4859, 0.1884, -0.146), (0.4775, 0.1829, 0.1556), (0.4743, -0.1872, 0.1496), (0.48, -0.1767, -0.154), (0.4729, -0.1516, -0.1663), (0.4659, -0.1645, 0.1496), (0.48, -0.1313, -0.154), (0.4743, -0.1418, 0.1496), (-0.4833, -0.127, 0.1523), (-0.4782, -0.1323, -0.1504), (-0.4697, -0.1551, -0.1504), (-0.4749, -0.1497, 0.1523), (-0.4782, -0.1778, -0.1504), (-0.4833, -0.1724, 0.1523), (-0.4889, 0.1869, 0.1466), (-0.4818, 0.1792, -0.152), (-0.4734, 0.1565, -0.152), (-0.4804, 0.1642, 0.1466), (-0.4818, 0.1338, -0.152), (-0.4889, 0.1415, 0.1466), (-0.5773, 0.5921, 0.6024), (-0.5641, 0.6194, 0.6021), (-0.5757, 0.6174, 0.5751), (-0.6035, 0.621, 0.5633), (-0.6029, 0.592, 0.5767), (-0.6033, 0.5821, 0.6017), (0.5889, 0.5889, 0.6), (0.6002, 0.5843, 0.5997), (0.6, 0.5889, 0.5889), (0.6001, 0.5995, 0.5843), (0.5889, 0.6, 0.5889), (0.5843, 0.5996, 0.6), (0.5957, -0.5891, 0.5961), (0.5935, -0.5946, 0.5958), (0.5956, -0.5946, 0.5906), (0.6012, -0.5943, 0.5881), (0.6013, -0.5889, 0.5904), (0.6014, -0.5866, 0.596), (-0.5702, -0.6, 0.5702), (-0.5578, -0.6, 0.6), (-0.5702, -0.5702, 0.6), (-0.6, -0.5578, 0.6), (-0.5989, -0.57, 0.5703), (-0.6, -0.6, 0.5578), (-0.595, -0.595, -0.6), (-0.593, -0.6, -0.6), (-0.595, -0.6, -0.5951), (-0.6, -0.6, -0.593), (-0.6, -0.595, -0.595), (-0.6, -0.593, -0.6), (0.595, -0.6, -0.595), (0.593, -0.6, -0.6), (0.5948, -0.5953, -0.5999), (0.6, -0.593, -0.6), (0.6, -0.5951, -0.595), (0.6, -0.6, -0.593), (-0.207, -0.6, -0.6), (-0.1982, -0.5932, -0.6), (-0.193, -0.6, -0.6), (-0.1978, -0.6, -0.5933), (0.1978, -0.6, -0.5933), (0.193, -0.6, -0.6), (0.1977, -0.5934, -0.6), (0.207, -0.6, -0.6), (0.6, 0.5813, -0.5813), (0.5996, 0.5736, -0.5987), (0.5813, 0.5813, -0.6), (0.5735, 0.6, -0.6), (0.5813, 0.6, -0.5813), (0.6, 0.6, -0.5735), (0.1519, 0.59, 0.5993), (0.187, 0.5422, 0.6), (0.249, 0.5903, 0.6), (0.185, 0.5926, 0.5541), (-0.6, 0.1441, 0.5913), (-0.5513, 0.1808, 0.5938), (-0.6004, 0.2458, 0.5916), (-0.6, 0.1795, 0.5416), (-0.154, 0.5696, -0.462), (-0.1237, 0.6003, -0.4633), (-0.164, 0.5998, -0.4907), (-0.1844, 0.6, -0.462), (0.4495, -0.1814, 0.5982), (0.4758, -0.1612, 0.5984), (0.4505, -0.1239, 0.5985), (0.4483, -0.1526, 0.5692), (0.1784, -0.5999, 0.462), (0.1616, -0.6004, 0.4852), (0.1296, -0.5998, 0.4627), (0.154, -0.5756, 0.462), (-0.1622, -0.6, -0.4867), (-0.128, -0.6, -0.462), (-0.154, -0.574, -0.462), (-0.18, -0.6, -0.4612), (-0.5945, -0.4895, -0.1614), (-0.5936, -0.4566, -0.114), (-0.5572, -0.4578, -0.1511), (-0.5936, -0.4566, -0.1854), (-0.5988, 0.5702, -0.1836), (-0.5988, 0.6075, -0.1558), (-0.5621, 0.6049, -0.1831), (-0.5986, 0.6061, -0.2315), (0.5728, -0.1539, 0.4671), (0.5982, -0.1286, 0.4684), (0.5984, -0.1623, 0.4929), (0.5982, -0.1793, 0.4684), (0.4476, -0.193, -0.5967), (0.4476, -0.1521, -0.5558), (0.4495, -0.1113, -0.5972), (0.4866, -0.1644, -0.5976), (-0.1893, 0.5992, -0.5637), (-0.1662, 0.599, -0.5964), (-0.1893, 0.5665, -0.5972), (-0.2347, 0.599, -0.5964), (-0.462, 0.1907, -0.6), (-0.462, 0.154, -0.5633), (-0.4633, 0.1173, -0.5997), (-0.497, 0.1649, -0.5985), (-0.4641, -0.4057, -0.5995), (-0.462, -0.462, -0.5436), (-0.4057, -0.4592, -0.6), (-0.5019, -0.5019, -0.6)], [], [(12, 80, 158, 157, 34), (230, 14, 36, 246), (6, 53, 102, 101, 28), (226, 10, 32, 242), (2, 78, 150, 149, 25), (222, 6, 28, 238), (51, 317, 316, 15, 56), (214, 301, 300, 6, 222), (378, 377, 214, 222, 223), (212, 325, 324, 16, 232), (49, 299, 298, 21, 61), (215, 307, 306, 10, 226), (73, 343, 342, 9, 81), (52, 357, 356, 98, 97, 92, 94), (74, 305, 304, 20, 85), (217, 313, 312, 14, 230), (338, 341, 329, 328, 13, 55), (48, 345, 344, 18, 57), (50, 311, 310, 23, 63), (71, 319, 318, 22, 86), (396, 397, 399), (346, 345, 48, 52, 8), (332, 331, 72, 80, 12), (370, 369, 55, 114, 113, 108, 110), (392, 393, 395), (300, 299, 49, 53, 6), (320, 319, 71, 78, 2), (367, 366, 56, 122, 121, 116, 118), (306, 305, 74, 82, 10), (76, 77, 146, 145, 140, 142), (359, 356, 358), (242, 32, 165, 279), (246, 36, 117, 255), (4, 76, 142, 141, 26), (87, 86, 182, 181, 184, 186), (10, 82, 166, 165, 32), (128, 125, 207, 200), (337, 336, 339, 338, 55, 369, 368), (312, 311, 50, 365, 364, 14), (61, 21, 44, 65), (221, 4, 26, 237), (45, 66, 189, 172), (70, 69, 395, 394, 83), (225, 8, 30, 241), (124, 40, 91, 206), (360, 361, 363), (229, 12, 34, 245), (73, 72, 387, 386, 84), (232, 16, 38, 248), (195, 184, 181, 197), (204, 209, 136, 133), (63, 23, 46, 67), (219, 2, 25, 235), (22, 64, 68, 47), (64, 63, 67, 68), (210, 90, 43, 137), (335, 334, 323, 322, 399, 398, 59), (50, 51, 56, 366, 365), (56, 15, 39, 120, 122), (20, 62, 66, 45), (62, 61, 65, 66), (250, 116, 121, 261), (256, 120, 39, 249), (53, 54, 106, 105, 100, 102), (54, 7, 31, 104, 106), (89, 203, 132, 42), (57, 18, 40, 124, 126), (86, 22, 47, 180, 182), (88, 201, 203, 89), (60, 59, 134, 133, 136, 138), (19, 60, 138, 137, 43), (55, 13, 37, 112, 114), (371, 368, 370), (391, 388, 390), (268, 104, 31, 240), (213, 321, 320, 2, 219), (51, 50, 63, 64), (349, 348, 49, 61, 62), (304, 309, 350, 349, 62, 20), (218, 333, 332, 12, 229), (48, 389, 388, 358, 357, 52), (0, 391, 390, 58, 17), (374, 373, 219, 235, 234), (340, 339, 336, 335, 59, 60), (314, 313, 217, 228, 11), (364, 365, 367), (390, 389, 48, 57, 58), (302, 301, 214, 220, 3), (351, 350, 309, 308, 7, 54), (262, 100, 105, 273), (238, 28, 101, 267), (41, 129, 201, 88), (206, 91, 90, 210), (17, 58, 130, 129, 41), (200, 207, 209, 204), (188, 195, 197, 192), (191, 198, 68, 67), (75, 74, 85, 362, 361), (85, 20, 45, 172, 174), (66, 65, 194, 189), (65, 44, 185, 194), (18, 84, 91, 40), (72, 331, 330, 19, 384, 387), (177, 191, 67, 46), (173, 188, 192, 176), (59, 398, 397, 42, 132, 134), (69, 0, 17, 392, 395), (380, 383, 11, 35, 168, 170), (74, 75, 382, 381, 82), (274, 164, 169, 285), (280, 168, 35, 244), (21, 87, 186, 185, 44), (198, 180, 47, 68), (58, 57, 126, 125, 128, 130), (81, 9, 33, 160, 162), (80, 81, 162, 161, 156, 158), (77, 1, 24, 144, 146), (292, 152, 27, 236), (82, 381, 380, 170, 169, 164, 166), (23, 360, 363, 178, 177, 46), (353, 352, 71, 86, 87), (298, 303, 354, 353, 87, 21), (70, 327, 326, 1, 77), (83, 394, 393, 88, 89), (216, 347, 346, 8, 225), (84, 386, 385, 90, 91), (324, 323, 334, 337, 368, 371, 16), (72, 73, 81, 80), (308, 307, 215, 224, 7), (383, 380, 382), (0, 69, 76, 4), (69, 70, 77, 76), (355, 354, 303, 302, 3, 79), (286, 148, 153, 297), (235, 25, 149, 291), (78, 79, 154, 153, 148, 150), (79, 3, 27, 152, 154), (92, 95, 94), (95, 93, 94), (96, 99, 98), (99, 97, 98), (100, 103, 102), (103, 101, 102), (104, 107, 106), (107, 105, 106), (108, 111, 110), (111, 109, 110), (112, 115, 114), (115, 113, 114), (116, 119, 118), (119, 117, 118), (120, 123, 122), (123, 121, 122), (124, 127, 126), (127, 125, 126), (128, 131, 130), (131, 129, 130), (132, 135, 134), (135, 133, 134), (136, 139, 138), (139, 137, 138), (140, 143, 142), (143, 141, 142), (144, 147, 146), (147, 145, 146), (148, 151, 150), (151, 149, 150), (152, 155, 154), (155, 153, 154), (156, 159, 158), (159, 157, 158), (160, 163, 162), (163, 161, 162), (164, 167, 166), (167, 165, 166), (168, 171, 170), (171, 169, 170), (172, 175, 174), (175, 173, 174), (176, 179, 178), (179, 177, 178), (180, 183, 182), (183, 181, 182), (184, 187, 186), (187, 185, 186), (204, 133, 135, 205), (205, 135, 132, 203), (210, 137, 139, 211), (211, 139, 136, 209), (251, 113, 115, 252), (252, 115, 112, 254), (257, 109, 111, 258), (258, 111, 108, 260), (263, 97, 99, 264), (264, 99, 96, 266), (269, 93, 95, 270), (270, 95, 92, 272), (128, 200, 202, 131), (131, 202, 201, 129), (200, 204, 205, 202), (202, 205, 203, 201), (124, 206, 208, 127), (127, 208, 207, 125), (206, 210, 211, 208), (208, 211, 209, 207), (195, 188, 190, 196), (196, 190, 189, 194), (198, 191, 193, 199), (199, 193, 192, 197), (188, 173, 175, 190), (190, 175, 172, 189), (191, 177, 179, 193), (193, 179, 176, 192), (184, 195, 196, 187), (187, 196, 194, 185), (180, 198, 199, 183), (183, 199, 197, 181), (275, 161, 163, 276), (276, 163, 160, 278), (281, 157, 159, 282), (282, 159, 156, 284), (287, 145, 147, 288), (288, 147, 144, 290), (293, 141, 143, 294), (294, 143, 140, 296), (8, 52, 94, 93, 30), (155, 295, 297, 153), (295, 294, 296, 297), (152, 292, 295, 155), (292, 293, 294, 295), (151, 289, 291, 149), (289, 288, 290, 291), (148, 286, 289, 151), (286, 287, 288, 289), (171, 283, 285, 169), (283, 282, 284, 285), (168, 280, 283, 171), (280, 281, 282, 283), (167, 277, 279, 165), (277, 276, 278, 279), (164, 274, 277, 167), (274, 275, 276, 277), (107, 271, 273, 105), (271, 270, 272, 273), (104, 268, 271, 107), (268, 269, 270, 271), (103, 265, 267, 101), (265, 264, 266, 267), (100, 262, 265, 103), (262, 263, 264, 265), (123, 259, 261, 121), (259, 258, 260, 261), (120, 256, 259, 123), (256, 257, 258, 259), (119, 253, 255, 117), (253, 252, 254, 255), (116, 250, 253, 119), (250, 251, 252, 253), (24, 234, 290, 144), (234, 235, 291, 290), (145, 287, 296, 140), (287, 286, 297, 296), (141, 293, 237, 26), (293, 292, 236, 237), (157, 281, 245, 34), (281, 280, 244, 245), (161, 275, 284, 156), (275, 274, 285, 284), (29, 239, 266, 96), (239, 238, 267, 266), (97, 263, 272, 92), (263, 262, 273, 272), (93, 269, 241, 30), (269, 268, 240, 241), (109, 257, 248, 38), (257, 256, 249, 248), (113, 251, 260, 108), (251, 250, 261, 260), (212, 213, 219, 373, 372), (375, 372, 374), (15, 233, 249, 39), (233, 232, 248, 249), (11, 228, 244, 35), (228, 229, 245, 244), (7, 224, 240, 31), (224, 225, 241, 240), (3, 220, 236, 27), (220, 221, 237, 236), (37, 247, 254, 112), (247, 246, 255, 254), (33, 243, 278, 160), (243, 242, 279, 278), (318, 317, 51, 64, 22), (213, 212, 232, 233), (330, 329, 341, 340, 60, 19), (218, 217, 230, 231), (217, 218, 229, 228), (344, 343, 73, 84, 18), (216, 215, 226, 227), (215, 216, 225, 224), (214, 377, 376, 221, 220), (379, 376, 378), (376, 379, 0, 4, 221), (328, 333, 218, 231, 13), (326, 325, 212, 372, 375, 1), (5, 223, 239, 29), (223, 222, 238, 239), (9, 227, 243, 33), (227, 226, 242, 243), (13, 231, 247, 37), (231, 230, 246, 247), (298, 299, 300, 301, 302, 303), (352, 353, 355), (304, 305, 306, 307, 308, 309), (348, 349, 351), (310, 311, 312, 313, 314, 315), (363, 362, 85, 174, 173, 176, 178), (316, 317, 318, 319, 320, 321), (316, 321, 213, 233, 15), (322, 323, 324, 325, 326, 327), (328, 329, 330, 331, 332, 333), (335, 336, 337), (338, 339, 340), (397, 396, 83, 89, 42), (342, 343, 344, 345, 346, 347), (342, 347, 216, 227, 9), (349, 350, 351), (49, 348, 351, 54, 53), (353, 354, 355), (71, 352, 355, 79, 78), (356, 357, 358), (356, 359, 5, 29, 96, 98), (361, 362, 363), (310, 315, 75, 361, 360, 23), (365, 366, 367), (14, 364, 367, 118, 117, 36), (368, 369, 370), (16, 371, 370, 110, 109, 38), (372, 373, 374), (1, 375, 374, 234, 24), (376, 377, 378), (0, 379, 378, 223, 5), (380, 381, 382), (75, 315, 314, 11, 383, 382), (385, 386, 387), (385, 384, 19, 43, 90), (384, 385, 387), (388, 389, 390), (388, 391, 0, 5, 359, 358), (334, 335, 337), (341, 338, 340), (393, 394, 395), (393, 392, 17, 41, 88), (397, 398, 399), (322, 327, 70, 83, 396, 399)])
_uv = me_cube_001.uv_layers.new(name='UVMap')
_uv.uv.foreach_set('vector', [0.4037, 0.7213, 0.4037, 0.6571, 0.4037, 0.6571, 0.4037, 0.6618, 0.4037, 0.7213, 0.5321, 0.7787, 0.5963, 0.7787, 0.5963, 0.7787, 0.5321, 0.7787, 0.5963, 0.2787, 0.5963, 0.3429, 0.5963, 0.3429, 0.5963, 0.3382, 0.5963, 0.2787, 0.5321, 0.5287, 0.5963, 0.5287, 0.5963, 0.5287, 0.5321, 0.5287, 0.5963, 0.02874, 0.5963, 0.09291, 0.5963, 0.09291, 0.5963, 0.08818, 0.5963, 0.02874, 0.5321, 0.2787, 0.5963, 0.2787, 0.5963, 0.2787, 0.5321, 0.2787, 0.625, 0.9167, 0.625, 0.9912, 0.6188, 0.9938, 0.5963, 0.9713, 0.5963, 0.9071, 0.5417, 0.25, 0.6168, 0.25, 0.6193, 0.2557, 0.5963, 0.2787, 0.5321, 0.2787, 0.4609, 0.2577, 0.4663, 0.25, 0.5417, 0.25, 0.5321, 0.2787, 0.4679, 0.2787, 0.4583, 1.0, 0.3765, 1.0, 0.376, 0.999, 0.4037, 0.9713, 0.4679, 0.9713, 0.7917, 0.5, 0.867, 0.5, 0.8697, 0.5053, 0.8463, 0.5287, 0.7821, 0.5287, 0.5417, 0.5, 0.6218, 0.5, 0.6227, 0.5023, 0.5963, 0.5287, 0.5321, 0.5287, 0.375, 0.5833, 0.375, 0.5054, 0.3789, 0.5039, 0.4037, 0.5287, 0.4037, 0.5929, 0.4037, 0.4071, 0.4037, 0.3492, 0.4037, 0.3429, 0.4037, 0.3429, 0.4037, 0.3476, 0.4037, 0.4024, 0.4037, 0.4071, 0.625, 0.5833, 0.625, 0.5032, 0.6273, 0.5023, 0.6537, 0.5287, 0.6537, 0.5929, 0.5417, 0.75, 0.6233, 0.75, 0.6239, 0.7511, 0.5963, 0.7787, 0.5321, 0.7787, 0.3764, 0.8338, 0.375, 0.8319, 0.375, 0.7515, 0.376, 0.751, 0.4037, 0.7787, 0.4037, 0.8429, 0.2917, 0.5, 0.3695, 0.5, 0.3711, 0.5039, 0.3463, 0.5287, 0.2821, 0.5287, 0.7083, 0.75, 0.6266, 0.75, 0.6262, 0.7488, 0.6537, 0.7213, 0.7179, 0.7213, 0.875, 0.6667, 0.875, 0.7412, 0.8688, 0.7438, 0.8463, 0.7213, 0.8463, 0.6571, 0.1537, 0.7094, 0.1537, 0.7213, 0.1454, 0.7296, 0.3789, 0.4961, 0.375, 0.4945, 0.375, 0.4167, 0.4037, 0.4071, 0.4037, 0.4713, 0.3761, 0.7489, 0.375, 0.7485, 0.375, 0.6667, 0.4037, 0.6571, 0.4037, 0.7213, 0.4037, 0.9071, 0.4037, 0.9017, 0.4037, 0.8429, 0.4037, 0.8429, 0.4037, 0.8476, 0.4037, 0.9024, 0.4037, 0.9071, 0.1537, 0.5853, 0.1537, 0.5929, 0.1464, 0.5905, 0.6193, 0.2557, 0.625, 0.258, 0.625, 0.3333, 0.5963, 0.3429, 0.5963, 0.2787, 0.6195, 0.005537, 0.625, 0.008789, 0.625, 0.08333, 0.5963, 0.09291, 0.5963, 0.02874, 0.5963, 0.8429, 0.5963, 0.8479, 0.5963, 0.9071, 0.5963, 0.9071, 0.5963, 0.9024, 0.5963, 0.8476, 0.5963, 0.8429, 0.6227, 0.5023, 0.625, 0.5032, 0.625, 0.5833, 0.5963, 0.5929, 0.5963, 0.5287, 0.4037, 0.1571, 0.4037, 0.09291, 0.4037, 0.09291, 0.4037, 0.09765, 0.4037, 0.1524, 0.4037, 0.1571, 0.4037, 0.3366, 0.4037, 0.3429, 0.3976, 0.3409, 0.5321, 0.5287, 0.5963, 0.5287, 0.5963, 0.5882, 0.5321, 0.5882, 0.5321, 0.7787, 0.5963, 0.7787, 0.5963, 0.8382, 0.5321, 0.8382, 0.4037, 0.2213, 0.4037, 0.1571, 0.4037, 0.1571, 0.4037, 0.1618, 0.4037, 0.2213, 0.8463, 0.5929, 0.8463, 0.6571, 0.8463, 0.6571, 0.8463, 0.6524, 0.8463, 0.5976, 0.8463, 0.5929, 0.5963, 0.5287, 0.5963, 0.5929, 0.5963, 0.5929, 0.5963, 0.5882, 0.5963, 0.5287, 0.2226, 0.5287, 0.2774, 0.5287, 0.2774, 0.5929, 0.2226, 0.5929, 0.3764, 0.9162, 0.375, 0.9152, 0.375, 0.8348, 0.3764, 0.8338, 0.4037, 0.8429, 0.4037, 0.9017, 0.3986, 0.9088, 0.6239, 0.7511, 0.625, 0.7516, 0.625, 0.8333, 0.6016, 0.8411, 0.5963, 0.8377, 0.5963, 0.7787, 0.7821, 0.5287, 0.8463, 0.5287, 0.8463, 0.5287, 0.7821, 0.5287, 0.4679, 0.2213, 0.4037, 0.2213, 0.4037, 0.2213, 0.4679, 0.2213, 0.6537, 0.5287, 0.7179, 0.5287, 0.7179, 0.5882, 0.6537, 0.5882, 0.125, 0.6667, 0.125, 0.5833, 0.1464, 0.5905, 0.1537, 0.6005, 0.1537, 0.6571, 0.4679, 0.4713, 0.4037, 0.4713, 0.4037, 0.4713, 0.4679, 0.4713, 0.2868, 0.5287, 0.3463, 0.5287, 0.3463, 0.5929, 0.2868, 0.5929, 0.6537, 0.6631, 0.6485, 0.6588, 0.6537, 0.6571, 0.4679, 0.7213, 0.4037, 0.7213, 0.4037, 0.7213, 0.4679, 0.7213, 0.375, 0.5833, 0.375, 0.6667, 0.3536, 0.6595, 0.3463, 0.6485, 0.3463, 0.5929, 0.4679, 0.9713, 0.4037, 0.9713, 0.4037, 0.9713, 0.4679, 0.9713, 0.7821, 0.5976, 0.8463, 0.5976, 0.8463, 0.6524, 0.7821, 0.6524, 0.2226, 0.6571, 0.2774, 0.6571, 0.2774, 0.7213, 0.2226, 0.7213, 0.7179, 0.7213, 0.6537, 0.7213, 0.6537, 0.7213, 0.7179, 0.7213, 0.5321, 0.02874, 0.5963, 0.02874, 0.5963, 0.02874, 0.5321, 0.02874, 0.8463, 0.7213, 0.7821, 0.7213, 0.7821, 0.7213, 0.8463, 0.7213, 0.7821, 0.7213, 0.7179, 0.7213, 0.7179, 0.7213, 0.7821, 0.7213, 0.2868, 0.6571, 0.3463, 0.6571, 0.3463, 0.7213, 0.2868, 0.7213, 0.2088, 0.7487, 0.2069, 0.75, 0.1265, 0.75, 0.126, 0.749, 0.1454, 0.7296, 0.1657, 0.7213, 0.2179, 0.7213, 0.625, 0.8333, 0.625, 0.9167, 0.5963, 0.9071, 0.5963, 0.8479, 0.6016, 0.8411, 0.5963, 0.9071, 0.5963, 0.9713, 0.5963, 0.9713, 0.5963, 0.9118, 0.5963, 0.9071, 0.6537, 0.5287, 0.7179, 0.5287, 0.7179, 0.5287, 0.6537, 0.5287, 0.7179, 0.5287, 0.7821, 0.5287, 0.7821, 0.5287, 0.7179, 0.5287, 0.5321, 0.8476, 0.5963, 0.8476, 0.5963, 0.9024, 0.5321, 0.9024, 0.5321, 0.9118, 0.5963, 0.9118, 0.5963, 0.9713, 0.5321, 0.9713, 0.5963, 0.3429, 0.5963, 0.4071, 0.5963, 0.4071, 0.5963, 0.4024, 0.5963, 0.3476, 0.5963, 0.3429, 0.5963, 0.4071, 0.5963, 0.4713, 0.5963, 0.4713, 0.5963, 0.4118, 0.5963, 0.4071, 0.1537, 0.6571, 0.2132, 0.6571, 0.2132, 0.7213, 0.1537, 0.7213, 0.2821, 0.5287, 0.3463, 0.5287, 0.3463, 0.5287, 0.2868, 0.5287, 0.2821, 0.5287, 0.8463, 0.6571, 0.8463, 0.7213, 0.8463, 0.7213, 0.8463, 0.6618, 0.8463, 0.6571, 0.1537, 0.5929, 0.2132, 0.5929, 0.2132, 0.6571, 0.1537, 0.6571, 0.2821, 0.7213, 0.2179, 0.7213, 0.2179, 0.7213, 0.2226, 0.7213, 0.2774, 0.7213, 0.2821, 0.7213, 0.3463, 0.7213, 0.2821, 0.7213, 0.2821, 0.7213, 0.2868, 0.7213, 0.3463, 0.7213, 0.4037, 0.8429, 0.4037, 0.7787, 0.4037, 0.7787, 0.4037, 0.8382, 0.4037, 0.8429, 0.4037, 0.9127, 0.3986, 0.9088, 0.4037, 0.9071, 0.2012, 0.5, 0.3819, 0.3356, 0.2109, 0.5076, 0.5321, 0.4118, 0.5963, 0.4118, 0.5963, 0.4713, 0.5321, 0.4713, 0.5417, 0.0, 0.6162, 0.0, 0.6195, 0.005537, 0.5963, 0.02874, 0.5321, 0.02874, 0.7917, 0.75, 0.7083, 0.75, 0.7179, 0.7213, 0.7821, 0.7213, 0.7117, 0.51, 0.7187, 0.5, 0.7917, 0.5, 0.7821, 0.5287, 0.7179, 0.5287, 0.6273, 0.5023, 0.6283, 0.5, 0.6982, 0.5, 0.7117, 0.51, 0.7179, 0.5287, 0.6537, 0.5287, 0.4583, 0.75, 0.3765, 0.75, 0.3761, 0.7489, 0.4037, 0.7213, 0.4679, 0.7213, 0.375, 0.4167, 0.375, 0.3405, 0.3819, 0.3356, 0.3976, 0.3409, 0.4037, 0.3492, 0.4037, 0.4071, 0.125, 0.5, 0.2012, 0.5, 0.2109, 0.5076, 0.2179, 0.5287, 0.1537, 0.5287, 0.4679, 0.02874, 0.4755, 0.02874, 0.5321, 0.02874, 0.5321, 0.02874, 0.4679, 0.02874, 0.2913, 0.7488, 0.2902, 0.75, 0.2098, 0.75, 0.2088, 0.7487, 0.2179, 0.7213, 0.2821, 0.7213, 0.6238, 0.7488, 0.6233, 0.75, 0.5417, 0.75, 0.5321, 0.7213, 0.5963, 0.7213, 0.5963, 0.8377, 0.6016, 0.8411, 0.5963, 0.8429, 0.2109, 0.5076, 0.2155, 0.5, 0.2917, 0.5, 0.2821, 0.5287, 0.2179, 0.5287, 0.6197, 0.2447, 0.6168, 0.25, 0.5417, 0.25, 0.5321, 0.2213, 0.5963, 0.2213, 0.6154, 0.4135, 0.625, 0.4268, 0.625, 0.4967, 0.6227, 0.4977, 0.5963, 0.4713, 0.5963, 0.4071, 0.5321, 0.3476, 0.5963, 0.3476, 0.5963, 0.4024, 0.5321, 0.4024, 0.5321, 0.2787, 0.5963, 0.2787, 0.5963, 0.3382, 0.5321, 0.3382, 0.1537, 0.5287, 0.2132, 0.5287, 0.2132, 0.5929, 0.1537, 0.5929, 0.2868, 0.5929, 0.3463, 0.5929, 0.3463, 0.6571, 0.2868, 0.6571, 0.1537, 0.5287, 0.2179, 0.5287, 0.2179, 0.5287, 0.2132, 0.5287, 0.1537, 0.5287, 0.2226, 0.5929, 0.2774, 0.5929, 0.2774, 0.6571, 0.2226, 0.6571, 0.7179, 0.5976, 0.7821, 0.5976, 0.7821, 0.6524, 0.7179, 0.6524, 0.7179, 0.6618, 0.7821, 0.6618, 0.7821, 0.7213, 0.7179, 0.7213, 0.625, 0.6667, 0.625, 0.5833, 0.6537, 0.5929, 0.6537, 0.6512, 0.6485, 0.6588, 0.6537, 0.5929, 0.6537, 0.5287, 0.6537, 0.5287, 0.6537, 0.5882, 0.6537, 0.5929, 0.7179, 0.5287, 0.7821, 0.5287, 0.7821, 0.5882, 0.7179, 0.5882, 0.7821, 0.5287, 0.8463, 0.5287, 0.8463, 0.5882, 0.7821, 0.5882, 0.3463, 0.5287, 0.3463, 0.5929, 0.3463, 0.5929, 0.3463, 0.5287, 0.375, 0.6667, 0.375, 0.7485, 0.374, 0.749, 0.3463, 0.7213, 0.3463, 0.6656, 0.3536, 0.6595, 0.6537, 0.6618, 0.7179, 0.6618, 0.7179, 0.7213, 0.6537, 0.7213, 0.6537, 0.5976, 0.7179, 0.5976, 0.7179, 0.6524, 0.6537, 0.6524, 0.2179, 0.7213, 0.1657, 0.7213, 0.1537, 0.7213, 0.1537, 0.7213, 0.2132, 0.7213, 0.2179, 0.7213, 0.125, 0.5833, 0.125, 0.5, 0.1537, 0.5287, 0.1537, 0.5853, 0.1464, 0.5905, 0.5963, 0.6571, 0.5963, 0.6624, 0.5963, 0.7213, 0.5963, 0.7213, 0.5963, 0.6618, 0.5963, 0.6571, 0.625, 0.5833, 0.625, 0.6667, 0.6015, 0.6588, 0.5963, 0.6518, 0.5963, 0.5929, 0.5321, 0.5976, 0.5963, 0.5976, 0.5963, 0.6524, 0.5321, 0.6524, 0.5321, 0.6618, 0.5963, 0.6618, 0.5963, 0.7213, 0.5321, 0.7213, 0.8463, 0.5287, 0.8463, 0.5929, 0.8463, 0.5929, 0.8463, 0.5882, 0.8463, 0.5287, 0.7821, 0.6618, 0.8463, 0.6618, 0.8463, 0.7213, 0.7821, 0.7213, 0.2179, 0.5287, 0.2821, 0.5287, 0.2821, 0.5287, 0.2774, 0.5287, 0.2226, 0.5287, 0.2179, 0.5287, 0.4037, 0.5929, 0.4037, 0.5287, 0.4037, 0.5287, 0.4037, 0.5882, 0.4037, 0.5929, 0.4037, 0.6571, 0.4037, 0.5929, 0.4037, 0.5929, 0.4037, 0.5976, 0.4037, 0.6524, 0.4037, 0.6571, 0.4037, 0.09291, 0.4037, 0.02874, 0.4037, 0.02874, 0.4037, 0.08818, 0.4037, 0.09291, 0.5321, 0.1618, 0.5963, 0.1618, 0.5963, 0.2213, 0.5321, 0.2213, 0.5963, 0.5929, 0.5963, 0.6518, 0.5963, 0.6571, 0.5963, 0.6571, 0.5963, 0.6524, 0.5963, 0.5976, 0.5963, 0.5929, 0.6537, 0.7213, 0.6537, 0.6631, 0.6537, 0.6571, 0.6537, 0.6571, 0.6537, 0.6618, 0.6537, 0.7213, 0.8656, 0.5865, 0.875, 0.5941, 0.875, 0.6667, 0.8463, 0.6571, 0.8463, 0.5929, 0.8697, 0.5053, 0.875, 0.5077, 0.875, 0.5734, 0.8656, 0.5865, 0.8463, 0.5929, 0.8463, 0.5287, 0.375, 0.08333, 0.375, 0.001462, 0.376, 0.001034, 0.4037, 0.02874, 0.4037, 0.09291, 0.1537, 0.6571, 0.1537, 0.6005, 0.1537, 0.5929, 0.1537, 0.5929, 0.1537, 0.6571, 0.4583, 0.5, 0.3805, 0.5, 0.3789, 0.4961, 0.4037, 0.4713, 0.4679, 0.4713, 0.3463, 0.5929, 0.3463, 0.6485, 0.3463, 0.6571, 0.3463, 0.6571, 0.3463, 0.5929, 0.376, 0.999, 0.375, 0.9985, 0.375, 0.9181, 0.3764, 0.9162, 0.3986, 0.9088, 0.4037, 0.9127, 0.4037, 0.9713, 0.375, 0.6667, 0.375, 0.5833, 0.4037, 0.5929, 0.4037, 0.6571, 0.6227, 0.4977, 0.6218, 0.5, 0.5417, 0.5, 0.5321, 0.4713, 0.5963, 0.4713, 0.5963, 0.6624, 0.5963, 0.6571, 0.6015, 0.6588, 0.375, 0.25, 0.375, 0.1667, 0.4037, 0.1571, 0.4037, 0.2213, 0.375, 0.1667, 0.375, 0.08333, 0.4037, 0.09291, 0.4037, 0.1571, 0.6141, 0.163, 0.625, 0.1766, 0.625, 0.2423, 0.6197, 0.2447, 0.5963, 0.2213, 0.5963, 0.1571, 0.5321, 0.09765, 0.5963, 0.09765, 0.5963, 0.1524, 0.5321, 0.1524, 0.5321, 0.02874, 0.5963, 0.02874, 0.5963, 0.08818, 0.5321, 0.08818, 0.5963, 0.09291, 0.5963, 0.1571, 0.5963, 0.1571, 0.5963, 0.1524, 0.5963, 0.09765, 0.5963, 0.09291, 0.5963, 0.1571, 0.5963, 0.2213, 0.5963, 0.2213, 0.5963, 0.1618, 0.5963, 0.1571, 0.4037, 0.4024, 0.4037, 0.4071, 0.4037, 0.4071, 0.4037, 0.4071, 0.4037, 0.4118, 0.4037, 0.4071, 0.4037, 0.3382, 0.4037, 0.3429, 0.4037, 0.3429, 0.4037, 0.3429, 0.4037, 0.3476, 0.4037, 0.3429, 0.5963, 0.3476, 0.5963, 0.3429, 0.5963, 0.3429, 0.5963, 0.3429, 0.5963, 0.3382, 0.5963, 0.3429, 0.5963, 0.4118, 0.5963, 0.4071, 0.5963, 0.4071, 0.5963, 0.4071, 0.5963, 0.4024, 0.5963, 0.4071, 0.4037, 0.9024, 0.4037, 0.9071, 0.4037, 0.9071, 0.4037, 0.9071, 0.4037, 0.9118, 0.4037, 0.9071, 0.4037, 0.8382, 0.4037, 0.8429, 0.4037, 0.8429, 0.4037, 0.8429, 0.4037, 0.8476, 0.4037, 0.8429, 0.5963, 0.8476, 0.5963, 0.8429, 0.5963, 0.8429, 0.5963, 0.8429, 0.5963, 0.8382, 0.5963, 0.8429, 0.5963, 0.9118, 0.5963, 0.9071, 0.5963, 0.9071, 0.5963, 0.9071, 0.5963, 0.9024, 0.5963, 0.9071, 0.2868, 0.5287, 0.2821, 0.5287, 0.2821, 0.5287, 0.2821, 0.5287, 0.2774, 0.5287, 0.2821, 0.5287, 0.2226, 0.5287, 0.2179, 0.5287, 0.2179, 0.5287, 0.2179, 0.5287, 0.2132, 0.5287, 0.2179, 0.5287, 0.2132, 0.7213, 0.2179, 0.7213, 0.2179, 0.7213, 0.2179, 0.7213, 0.2226, 0.7213, 0.2179, 0.7213, 0.2774, 0.7213, 0.2821, 0.7213, 0.2821, 0.7213, 0.2821, 0.7213, 0.2868, 0.7213, 0.2821, 0.7213, 0.4037, 0.1524, 0.4037, 0.1571, 0.4037, 0.1571, 0.4037, 0.1571, 0.4037, 0.1618, 0.4037, 0.1571, 0.4037, 0.08818, 0.4037, 0.09291, 0.4037, 0.09291, 0.4037, 0.09291, 0.4037, 0.09765, 0.4037, 0.09291, 0.5963, 0.09765, 0.5963, 0.09291, 0.5963, 0.09291, 0.5963, 0.09291, 0.5963, 0.08818, 0.5963, 0.09291, 0.5963, 0.1618, 0.5963, 0.1571, 0.5963, 0.1571, 0.5963, 0.1571, 0.5963, 0.1524, 0.5963, 0.1571, 0.4037, 0.6524, 0.4037, 0.6571, 0.4037, 0.6571, 0.4037, 0.6571, 0.4037, 0.6618, 0.4037, 0.6571, 0.4037, 0.5882, 0.4037, 0.5929, 0.4037, 0.5929, 0.4037, 0.5929, 0.4037, 0.5976, 0.4037, 0.5929, 0.5963, 0.5976, 0.5963, 0.5929, 0.5963, 0.5929, 0.5963, 0.5929, 0.5963, 0.5882, 0.5963, 0.5929, 0.5963, 0.6618, 0.5963, 0.6571, 0.5963, 0.6571, 0.5963, 0.6571, 0.5963, 0.6524, 0.5963, 0.6571, 0.6537, 0.5882, 0.6537, 0.5929, 0.6537, 0.5929, 0.6537, 0.5929, 0.6537, 0.5976, 0.6537, 0.5929, 0.6537, 0.6524, 0.6537, 0.6571, 0.6537, 0.6571, 0.6537, 0.6571, 0.6537, 0.6618, 0.6537, 0.6571, 0.8463, 0.6618, 0.8463, 0.6571, 0.8463, 0.6571, 0.8463, 0.6571, 0.8463, 0.6524, 0.8463, 0.6571, 0.8463, 0.5976, 0.8463, 0.5929, 0.8463, 0.5929, 0.8463, 0.5929, 0.8463, 0.5882, 0.8463, 0.5929, 0.2226, 0.6571, 0.2226, 0.7213, 0.2179, 0.7213, 0.2179, 0.6571, 0.2179, 0.6571, 0.2179, 0.7213, 0.2132, 0.7213, 0.2132, 0.6571, 0.2868, 0.6571, 0.2868, 0.7213, 0.2821, 0.7213, 0.2821, 0.6571, 0.2821, 0.6571, 0.2821, 0.7213, 0.2774, 0.7213, 0.2774, 0.6571, 0.4679, 0.8476, 0.4037, 0.8476, 0.4037, 0.8429, 0.4679, 0.8429, 0.4679, 0.8429, 0.4037, 0.8429, 0.4037, 0.8382, 0.4679, 0.8382, 0.4679, 0.9118, 0.4037, 0.9118, 0.4037, 0.9071, 0.4679, 0.9071, 0.4679, 0.9071, 0.4037, 0.9071, 0.4037, 0.9024, 0.4679, 0.9024, 0.4679, 0.3476, 0.4037, 0.3476, 0.4037, 0.3429, 0.4679, 0.3429, 0.4679, 0.3429, 0.4037, 0.3429, 0.4037, 0.3382, 0.4679, 0.3382, 0.4679, 0.4118, 0.4037, 0.4118, 0.4037, 0.4071, 0.4679, 0.4071, 0.4679, 0.4071, 0.4037, 0.4071, 0.4037, 0.4024, 0.4679, 0.4024, 0.2226, 0.5287, 0.2226, 0.5929, 0.2179, 0.5929, 0.2179, 0.5287, 0.2179, 0.5287, 0.2179, 0.5929, 0.2132, 0.5929, 0.2132, 0.5287, 0.2226, 0.5929, 0.2226, 0.6571, 0.2179, 0.6571, 0.2179, 0.5929, 0.2179, 0.5929, 0.2179, 0.6571, 0.2132, 0.6571, 0.2132, 0.5929, 0.2868, 0.5287, 0.2868, 0.5929, 0.2821, 0.5929, 0.2821, 0.5287, 0.2821, 0.5287, 0.2821, 0.5929, 0.2774, 0.5929, 0.2774, 0.5287, 0.2868, 0.5929, 0.2868, 0.6571, 0.2821, 0.6571, 0.2821, 0.5929, 0.2821, 0.5929, 0.2821, 0.6571, 0.2774, 0.6571, 0.2774, 0.5929, 0.7821, 0.5976, 0.7179, 0.5976, 0.7179, 0.5929, 0.7821, 0.5929, 0.7821, 0.5929, 0.7179, 0.5929, 0.7179, 0.5882, 0.7821, 0.5882, 0.7821, 0.6618, 0.7179, 0.6618, 0.7179, 0.6571, 0.7821, 0.6571, 0.7821, 0.6571, 0.7179, 0.6571, 0.7179, 0.6524, 0.7821, 0.6524, 0.7179, 0.5976, 0.6537, 0.5976, 0.6537, 0.5929, 0.7179, 0.5929, 0.7179, 0.5929, 0.6537, 0.5929, 0.6537, 0.5882, 0.7179, 0.5882, 0.7179, 0.6618, 0.6537, 0.6618, 0.6537, 0.6571, 0.7179, 0.6571, 0.7179, 0.6571, 0.6537, 0.6571, 0.6537, 0.6524, 0.7179, 0.6524, 0.8463, 0.5976, 0.7821, 0.5976, 0.7821, 0.5929, 0.8463, 0.5929, 0.8463, 0.5929, 0.7821, 0.5929, 0.7821, 0.5882, 0.8463, 0.5882, 0.8463, 0.6618, 0.7821, 0.6618, 0.7821, 0.6571, 0.8463, 0.6571, 0.8463, 0.6571, 0.7821, 0.6571, 0.7821, 0.6524, 0.8463, 0.6524, 0.4679, 0.5976, 0.4037, 0.5976, 0.4037, 0.5929, 0.4679, 0.5929, 0.4679, 0.5929, 0.4037, 0.5929, 0.4037, 0.5882, 0.4679, 0.5882, 0.4679, 0.6618, 0.4037, 0.6618, 0.4037, 0.6571, 0.4679, 0.6571, 0.4679, 0.6571, 0.4037, 0.6571, 0.4037, 0.6524, 0.4679, 0.6524, 0.4679, 0.09765, 0.4037, 0.09765, 0.4037, 0.09291, 0.4679, 0.09291, 0.4679, 0.09291, 0.4037, 0.09291, 0.4037, 0.08818, 0.4679, 0.08818, 0.4679, 0.1618, 0.4037, 0.1618, 0.4037, 0.1571, 0.4679, 0.1571, 0.4679, 0.1571, 0.4037, 0.1571, 0.4037, 0.1524, 0.4679, 0.1524, 0.4037, 0.4713, 0.4037, 0.4071, 0.4037, 0.4071, 0.4037, 0.4118, 0.4037, 0.4713, 0.5963, 0.1571, 0.5321, 0.1571, 0.5321, 0.1524, 0.5963, 0.1524, 0.5321, 0.1571, 0.4679, 0.1571, 0.4679, 0.1524, 0.5321, 0.1524, 0.5963, 0.1618, 0.5321, 0.1618, 0.5321, 0.1571, 0.5963, 0.1571, 0.5321, 0.1618, 0.4679, 0.1618, 0.4679, 0.1571, 0.5321, 0.1571, 0.5963, 0.09291, 0.5321, 0.09291, 0.5321, 0.08818, 0.5963, 0.08818, 0.5321, 0.09291, 0.4679, 0.09291, 0.4679, 0.08818, 0.5321, 0.08818, 0.5963, 0.09765, 0.5321, 0.09765, 0.5321, 0.09291, 0.5963, 0.09291, 0.5321, 0.09765, 0.4679, 0.09765, 0.4679, 0.09291, 0.5321, 0.09291, 0.5963, 0.6571, 0.5321, 0.6571, 0.5321, 0.6524, 0.5963, 0.6524, 0.5321, 0.6571, 0.4679, 0.6571, 0.4679, 0.6524, 0.5321, 0.6524, 0.5963, 0.6618, 0.5321, 0.6618, 0.5321, 0.6571, 0.5963, 0.6571, 0.5321, 0.6618, 0.4679, 0.6618, 0.4679, 0.6571, 0.5321, 0.6571, 0.5963, 0.5929, 0.5321, 0.5929, 0.5321, 0.5882, 0.5963, 0.5882, 0.5321, 0.5929, 0.4679, 0.5929, 0.4679, 0.5882, 0.5321, 0.5882, 0.5963, 0.5976, 0.5321, 0.5976, 0.5321, 0.5929, 0.5963, 0.5929, 0.5321, 0.5976, 0.4679, 0.5976, 0.4679, 0.5929, 0.5321, 0.5929, 0.5963, 0.4071, 0.5321, 0.4071, 0.5321, 0.4024, 0.5963, 0.4024, 0.5321, 0.4071, 0.4679, 0.4071, 0.4679, 0.4024, 0.5321, 0.4024, 0.5963, 0.4118, 0.5321, 0.4118, 0.5321, 0.4071, 0.5963, 0.4071, 0.5321, 0.4118, 0.4679, 0.4118, 0.4679, 0.4071, 0.5321, 0.4071, 0.5963, 0.3429, 0.5321, 0.3429, 0.5321, 0.3382, 0.5963, 0.3382, 0.5321, 0.3429, 0.4679, 0.3429, 0.4679, 0.3382, 0.5321, 0.3382, 0.5963, 0.3476, 0.5321, 0.3476, 0.5321, 0.3429, 0.5963, 0.3429, 0.5321, 0.3476, 0.4679, 0.3476, 0.4679, 0.3429, 0.5321, 0.3429, 0.5963, 0.9071, 0.5321, 0.9071, 0.5321, 0.9024, 0.5963, 0.9024, 0.5321, 0.9071, 0.4679, 0.9071, 0.4679, 0.9024, 0.5321, 0.9024, 0.5963, 0.9118, 0.5321, 0.9118, 0.5321, 0.9071, 0.5963, 0.9071, 0.5321, 0.9118, 0.4679, 0.9118, 0.4679, 0.9071, 0.5321, 0.9071, 0.5963, 0.8429, 0.5321, 0.8429, 0.5321, 0.8382, 0.5963, 0.8382, 0.5321, 0.8429, 0.4679, 0.8429, 0.4679, 0.8382, 0.5321, 0.8382, 0.5963, 0.8476, 0.5321, 0.8476, 0.5321, 0.8429, 0.5963, 0.8429, 0.5321, 0.8476, 0.4679, 0.8476, 0.4679, 0.8429, 0.5321, 0.8429, 0.4037, 0.02874, 0.4679, 0.02874, 0.4679, 0.08818, 0.4037, 0.08818, 0.4679, 0.02874, 0.5321, 0.02874, 0.5321, 0.08818, 0.4679, 0.08818, 0.4037, 0.09765, 0.4679, 0.09765, 0.4679, 0.1524, 0.4037, 0.1524, 0.4679, 0.09765, 0.5321, 0.09765, 0.5321, 0.1524, 0.4679, 0.1524, 0.4037, 0.1618, 0.4679, 0.1618, 0.4679, 0.2213, 0.4037, 0.2213, 0.4679, 0.1618, 0.5321, 0.1618, 0.5321, 0.2213, 0.4679, 0.2213, 0.4037, 0.6618, 0.4679, 0.6618, 0.4679, 0.7213, 0.4037, 0.7213, 0.4679, 0.6618, 0.5321, 0.6618, 0.5321, 0.7213, 0.4679, 0.7213, 0.4037, 0.5976, 0.4679, 0.5976, 0.4679, 0.6524, 0.4037, 0.6524, 0.4679, 0.5976, 0.5321, 0.5976, 0.5321, 0.6524, 0.4679, 0.6524, 0.4037, 0.2787, 0.4679, 0.2787, 0.4679, 0.3382, 0.4037, 0.3382, 0.4679, 0.2787, 0.5321, 0.2787, 0.5321, 0.3382, 0.4679, 0.3382, 0.4037, 0.3476, 0.4679, 0.3476, 0.4679, 0.4024, 0.4037, 0.4024, 0.4679, 0.3476, 0.5321, 0.3476, 0.5321, 0.4024, 0.4679, 0.4024, 0.4037, 0.4118, 0.4679, 0.4118, 0.4679, 0.4713, 0.4037, 0.4713, 0.4679, 0.4118, 0.5321, 0.4118, 0.5321, 0.4713, 0.4679, 0.4713, 0.4037, 0.9118, 0.4679, 0.9118, 0.4679, 0.9713, 0.4037, 0.9713, 0.4679, 0.9118, 0.5321, 0.9118, 0.5321, 0.9713, 0.4679, 0.9713, 0.4037, 0.8476, 0.4679, 0.8476, 0.4679, 0.9024, 0.4037, 0.9024, 0.4679, 0.8476, 0.5321, 0.8476, 0.5321, 0.9024, 0.4679, 0.9024, 0.4583, 0.0, 0.5417, 0.0, 0.5321, 0.02874, 0.4755, 0.02874, 0.4657, 0.02203, 0.4606, 0.02874, 0.4657, 0.02203, 0.4679, 0.02874, 0.5963, 0.9713, 0.5321, 0.9713, 0.5321, 0.9713, 0.5963, 0.9713, 0.5321, 0.9713, 0.4679, 0.9713, 0.4679, 0.9713, 0.5321, 0.9713, 0.5963, 0.7213, 0.5321, 0.7213, 0.5321, 0.7213, 0.5963, 0.7213, 0.5321, 0.7213, 0.4679, 0.7213, 0.4679, 0.7213, 0.5321, 0.7213, 0.5963, 0.4713, 0.5321, 0.4713, 0.5321, 0.4713, 0.5963, 0.4713, 0.5321, 0.4713, 0.4679, 0.4713, 0.4679, 0.4713, 0.5321, 0.4713, 0.5963, 0.2213, 0.5321, 0.2213, 0.5321, 0.2213, 0.5963, 0.2213, 0.5321, 0.2213, 0.4679, 0.2213, 0.4679, 0.2213, 0.5321, 0.2213, 0.4037, 0.7787, 0.4679, 0.7787, 0.4679, 0.8382, 0.4037, 0.8382, 0.4679, 0.7787, 0.5321, 0.7787, 0.5321, 0.8382, 0.4679, 0.8382, 0.4037, 0.5287, 0.4679, 0.5287, 0.4679, 0.5882, 0.4037, 0.5882, 0.4679, 0.5287, 0.5321, 0.5287, 0.5321, 0.5882, 0.4679, 0.5882, 0.8688, 0.7438, 0.8662, 0.75, 0.7917, 0.75, 0.7821, 0.7213, 0.8463, 0.7213, 0.5417, 1.0, 0.4583, 1.0, 0.4679, 0.9713, 0.5321, 0.9713, 0.374, 0.749, 0.3735, 0.75, 0.2931, 0.75, 0.2913, 0.7488, 0.2821, 0.7213, 0.3463, 0.7213, 0.4583, 0.75, 0.5417, 0.75, 0.5321, 0.7787, 0.4679, 0.7787, 0.5417, 0.75, 0.4583, 0.75, 0.4679, 0.7213, 0.5321, 0.7213, 0.3711, 0.5039, 0.375, 0.5054, 0.375, 0.5833, 0.3463, 0.5929, 0.3463, 0.5287, 0.4583, 0.5, 0.5417, 0.5, 0.5321, 0.5287, 0.4679, 0.5287, 0.5417, 0.5, 0.4583, 0.5, 0.4679, 0.4713, 0.5321, 0.4713, 0.5417, 0.25, 0.4663, 0.25, 0.4608, 0.2427, 0.4679, 0.2213, 0.5321, 0.2213, 0.4506, 0.25, 0.4608, 0.2427, 0.4609, 0.2577, 0.4608, 0.2427, 0.4506, 0.25, 0.375, 0.25, 0.4037, 0.2213, 0.4679, 0.2213, 0.376, 0.751, 0.3765, 0.75, 0.4583, 0.75, 0.4679, 0.7787, 0.4037, 0.7787, 0.376, 0.001034, 0.3765, 0.0, 0.4583, 0.0, 0.4657, 0.02203, 0.4606, 0.02874, 0.4037, 0.02874, 0.4037, 0.2787, 0.4679, 0.2787, 0.4679, 0.2787, 0.4037, 0.2787, 0.4679, 0.2787, 0.5321, 0.2787, 0.5321, 0.2787, 0.4679, 0.2787, 0.4037, 0.5287, 0.4679, 0.5287, 0.4679, 0.5287, 0.4037, 0.5287, 0.4679, 0.5287, 0.5321, 0.5287, 0.5321, 0.5287, 0.4679, 0.5287, 0.4037, 0.7787, 0.4679, 0.7787, 0.4679, 0.7787, 0.4037, 0.7787, 0.4679, 0.7787, 0.5321, 0.7787, 0.5321, 0.7787, 0.4679, 0.7787, 0.8697, 0.5053, 0.867, 0.5, 0.6193, 0.2557, 0.6168, 0.25, 0.6197, 0.2447, 0.625, 0.2423, 0.625, 0.1559, 0.8656, 0.5865, 0.6141, 0.163, 0.6273, 0.5023, 0.625, 0.5032, 0.6227, 0.5023, 0.6218, 0.5, 0.6227, 0.4977, 0.625, 0.4967, 0.625, 0.4063, 0.7117, 0.51, 0.6154, 0.4135, 0.6262, 0.7488, 0.6266, 0.75, 0.6239, 0.7511, 0.6233, 0.75, 0.6238, 0.7488, 0.625, 0.7483, 0.6537, 0.6571, 0.6537, 0.6512, 0.6537, 0.5929, 0.6537, 0.5929, 0.6537, 0.5976, 0.6537, 0.6524, 0.6537, 0.6571, 0.6188, 0.9938, 0.625, 0.9912, 0.8688, 0.7438, 0.875, 0.7412, 0.6195, 0.005537, 0.6162, 0.0, 0.6188, 0.9938, 0.6162, 1.0, 0.5417, 1.0, 0.5321, 0.9713, 0.5963, 0.9713, 0.126, 0.749, 0.1265, 0.75, 0.376, 0.999, 0.3765, 1.0, 0.376, 0.001034, 0.375, 0.001462, 0.376, 0.751, 0.375, 0.7515, 0.374, 0.749, 0.375, 0.7485, 0.3761, 0.7489, 0.3765, 0.75, 0.2088, 0.7487, 0.2098, 0.75, 0.3764, 0.9162, 0.3764, 0.8338, 0.375, 0.8348, 0.2913, 0.7488, 0.1537, 0.7213, 0.1537, 0.7094, 0.1537, 0.6571, 0.1537, 0.6571, 0.1537, 0.7213, 0.3789, 0.5039, 0.375, 0.5054, 0.3711, 0.5039, 0.3695, 0.5, 0.3789, 0.4961, 0.3805, 0.5, 0.3789, 0.5039, 0.3805, 0.5, 0.4583, 0.5, 0.4679, 0.5287, 0.4037, 0.5287, 0.7117, 0.51, 0.6982, 0.5, 0.6154, 0.4135, 0.625, 0.3333, 0.625, 0.4063, 0.6154, 0.4135, 0.5963, 0.4071, 0.5963, 0.3429, 0.8656, 0.5865, 0.875, 0.5734, 0.6141, 0.163, 0.625, 0.08333, 0.625, 0.1559, 0.6141, 0.163, 0.5963, 0.1571, 0.5963, 0.09291, 0.4037, 0.3429, 0.4037, 0.3492, 0.3976, 0.3409, 0.4037, 0.3429, 0.4037, 0.3366, 0.4037, 0.2787, 0.4037, 0.2787, 0.4037, 0.3382, 0.4037, 0.3429, 0.6485, 0.6588, 0.6537, 0.6512, 0.6537, 0.6571, 0.6262, 0.7488, 0.625, 0.7483, 0.625, 0.6667, 0.6485, 0.6588, 0.6537, 0.6631, 0.6537, 0.7213, 0.6016, 0.8411, 0.5963, 0.8479, 0.5963, 0.8429, 0.5963, 0.7787, 0.5963, 0.8377, 0.5963, 0.8429, 0.5963, 0.8429, 0.5963, 0.8382, 0.5963, 0.7787, 0.3986, 0.9088, 0.4037, 0.9017, 0.4037, 0.9071, 0.4037, 0.9713, 0.4037, 0.9127, 0.4037, 0.9071, 0.4037, 0.9071, 0.4037, 0.9118, 0.4037, 0.9713, 0.4657, 0.02203, 0.4755, 0.02874, 0.4679, 0.02874, 0.4037, 0.02874, 0.4606, 0.02874, 0.4679, 0.02874, 0.4679, 0.02874, 0.4037, 0.02874, 0.4608, 0.2427, 0.4663, 0.25, 0.4609, 0.2577, 0.375, 0.25, 0.4506, 0.25, 0.4609, 0.2577, 0.4679, 0.2787, 0.4037, 0.2787, 0.5963, 0.6571, 0.5963, 0.6518, 0.6015, 0.6588, 0.625, 0.6667, 0.625, 0.7483, 0.6238, 0.7488, 0.5963, 0.7213, 0.5963, 0.6624, 0.6015, 0.6588, 0.3463, 0.6571, 0.3463, 0.6485, 0.3536, 0.6595, 0.3463, 0.6571, 0.3463, 0.6656, 0.3463, 0.7213, 0.3463, 0.7213, 0.3463, 0.6571, 0.3463, 0.6656, 0.3463, 0.6571, 0.3536, 0.6595, 0.3819, 0.3356, 0.375, 0.3405, 0.2109, 0.5076, 0.3819, 0.3356, 0.375, 0.3262, 0.375, 0.25, 0.4037, 0.2787, 0.4037, 0.3366, 0.3976, 0.3409, 0.375, 0.9181, 0.2088, 0.7487, 0.3764, 0.9162, 0.2931, 0.75, 0.3764, 0.8338, 0.2913, 0.7488, 0.1537, 0.5929, 0.1537, 0.6005, 0.1464, 0.5905, 0.1537, 0.5929, 0.1537, 0.5853, 0.1537, 0.5287, 0.1537, 0.5287, 0.1537, 0.5929, 0.1537, 0.7213, 0.1657, 0.7213, 0.1454, 0.7296, 0.126, 0.749, 0.125, 0.7485, 0.125, 0.6667, 0.1537, 0.6571, 0.1537, 0.7094, 0.1454, 0.7296])
me_cube_001.update()
me_cube_002 = bpy.data.meshes.new('Cube.002')
me_cube_002.from_pydata([(-0.8761, 0.8761, -0.9602), (0.8761, 0.8761, -0.9602), (-0.8761, -0.8761, -0.9602), (0.8761, -0.8761, -0.9602), (-1.108, 1.108, -1.036), (1.108, 1.108, -1.036), (1.108, -1.108, -1.036), (-1.108, -1.108, -1.036), (-0.7352, -0.7352, -1.001), (-0.8761, -0.8761, 0.0), (0.8761, -0.8761, 0.0), (0.8761, 0.8761, 0.0), (-0.8761, 0.8761, 0.0), (-0.7352, 0.7352, -1.001), (0.7352, 0.7352, -1.001), (0.7352, -0.7352, -1.001), (0.8761, -0.8761, -0.3667), (0.8761, -0.8761, -0.4343), (0.7237, -0.7237, -0.4005), (-0.8761, 0.8761, -0.3667), (-0.8761, 0.8761, -0.4343), (-0.7237, 0.7237, -0.4005), (-0.8761, -0.8761, -0.4343), (-0.8761, -0.8761, -0.3667), (-0.7237, -0.7237, -0.4005), (0.8761, 0.8761, -0.3667), (0.8761, 0.8761, -0.4343), (0.7237, 0.7237, -0.4005), (-1.266, 1.266, -1.339), (-1.266, 1.266, -1.499), (-1.108, 1.108, -1.339), (1.266, 1.266, -1.499), (1.266, 1.266, -1.339), (1.108, 1.108, -1.339), (1.108, -1.108, -1.339), (-1.108, -1.108, -1.339), (-1.266, -1.266, -1.499), (1.266, -1.266, -1.499), (1.266, -1.266, -1.339), (-1.266, -1.266, -1.339), (-0.8761, 0.8761, 0.9602), (0.8761, 0.8761, 0.9602), (-0.8761, -0.8761, 0.9602), (0.8761, -0.8761, 0.9602), (-1.108, 1.108, 1.064), (1.108, 1.108, 1.064), (1.108, -1.108, 1.064), (-1.108, -1.108, 1.064), (-0.7352, -0.7352, 1.001), (-0.7352, 0.7352, 1.001), (0.7352, 0.7352, 1.001), (0.7352, -0.7352, 1.001), (0.8761, -0.8761, 0.3667), (0.8761, -0.8761, 0.4343), (0.7237, -0.7237, 0.4005), (-0.8761, 0.8761, 0.3667), (-0.8761, 0.8761, 0.4343), (-0.7237, 0.7237, 0.4005), (-0.8761, -0.8761, 0.4343), (-0.8761, -0.8761, 0.3667), (-0.7237, -0.7237, 0.4005), (0.8761, 0.8761, 0.3667), (0.8761, 0.8761, 0.4343), (0.7237, 0.7237, 0.4005), (-1.266, 1.266, 1.339), (-1.266, 1.266, 1.499), (-1.108, 1.108, 1.339), (1.266, 1.266, 1.499), (1.266, 1.266, 1.339), (1.108, 1.108, 1.339), (1.108, -1.108, 1.339), (-1.108, -1.108, 1.339), (-1.266, -1.266, 1.499), (1.266, -1.266, 1.499), (1.266, -1.266, 1.339), (-1.266, -1.266, 1.339)], [], [(4, 7, 8, 13), (6, 5, 14, 15), (5, 4, 13, 14), (7, 6, 15, 8), (35, 7, 4, 30), (30, 4, 5, 33), (33, 5, 6, 34), (34, 6, 7, 35), (1, 26, 17, 3), (3, 17, 22, 2), (2, 22, 20, 0), (0, 20, 26, 1), (13, 0, 1, 14), (19, 12, 11, 25), (23, 9, 12, 19), (16, 10, 9, 23), (23, 19, 21, 24), (24, 21, 20, 22), (19, 25, 27, 21), (21, 27, 26, 20), (25, 16, 18, 27), (27, 18, 17, 26), (16, 23, 24, 18), (18, 24, 22, 17), (25, 11, 10, 16), (8, 2, 0, 13), (15, 3, 2, 8), (14, 1, 3, 15), (29, 31, 37, 36), (34, 35, 39, 38), (30, 33, 32, 28), (33, 34, 38, 32), (35, 30, 28, 39), (37, 38, 39, 36), (31, 32, 38, 37), (29, 28, 32, 31), (36, 39, 28, 29), (44, 49, 48, 47), (46, 51, 50, 45), (45, 50, 49, 44), (47, 48, 51, 46), (71, 66, 44, 47), (66, 69, 45, 44), (69, 70, 46, 45), (70, 71, 47, 46), (41, 43, 53, 62), (43, 42, 58, 53), (42, 40, 56, 58), (40, 41, 62, 56), (49, 50, 41, 40), (55, 61, 11, 12), (59, 55, 12, 9), (52, 59, 9, 10), (59, 60, 57, 55), (60, 58, 56, 57), (55, 57, 63, 61), (57, 56, 62, 63), (61, 63, 54, 52), (63, 62, 53, 54), (52, 54, 60, 59), (54, 53, 58, 60), (61, 52, 10, 11), (48, 49, 40, 42), (51, 48, 42, 43), (50, 51, 43, 41), (65, 72, 73, 67), (70, 74, 75, 71), (66, 64, 68, 69), (69, 68, 74, 70), (71, 75, 64, 66), (73, 72, 75, 74), (67, 73, 74, 68), (65, 67, 68, 64), (72, 65, 64, 75)])
_uv = me_cube_002.uv_layers.new(name='UVMap')
_uv.uv.foreach_set('vector', [0.4165, 0.25, 0.4165, 0.0, 0.4165, 0.0, 0.4165, 0.25, 0.4165, 0.75, 0.4165, 0.5, 0.4165, 0.5, 0.4165, 0.75, 0.4165, 0.5, 0.4165, 0.25, 0.4165, 0.25, 0.4165, 0.5, 0.4165, 1.0, 0.4165, 0.75, 0.4165, 0.75, 0.4165, 1.0, 0.3884, 0.0, 0.4165, 0.0, 0.4165, 0.25, 0.3884, 0.25, 0.3884, 0.25, 0.4165, 0.25, 0.4165, 0.5, 0.3884, 0.5, 0.3884, 0.5, 0.4165, 0.5, 0.4165, 0.75, 0.3884, 0.75, 0.3884, 0.75, 0.4165, 0.75, 0.4165, 1.0, 0.3884, 1.0, 0.4199, 0.5, 0.4555, 0.5, 0.4555, 0.75, 0.4199, 0.75, 0.4199, 0.75, 0.4555, 0.75, 0.4555, 1.0, 0.4199, 1.0, 0.4199, 0.0, 0.4555, 0.0, 0.4555, 0.25, 0.4199, 0.25, 0.4199, 0.25, 0.4555, 0.25, 0.4555, 0.5, 0.4199, 0.5, 0.4165, 0.25, 0.4199, 0.25, 0.4199, 0.5, 0.4165, 0.5, 0.4611, 0.25, 0.5, 0.25, 0.5, 0.5, 0.4611, 0.5, 0.4611, 0.0, 0.5, 0.0, 0.5, 0.25, 0.4611, 0.25, 0.4611, 0.75, 0.5, 0.75, 0.5, 1.0, 0.4611, 1.0, 0.4611, 0.0, 0.4611, 0.25, 0.4583, 0.25, 0.4583, 0.0, 0.4583, 0.0, 0.4583, 0.25, 0.4555, 0.25, 0.4555, 0.0, 0.4611, 0.25, 0.4611, 0.5, 0.4583, 0.5, 0.4583, 0.25, 0.4583, 0.25, 0.4583, 0.5, 0.4555, 0.5, 0.4555, 0.25, 0.4611, 0.5, 0.4611, 0.75, 0.4583, 0.75, 0.4583, 0.5, 0.4583, 0.5, 0.4583, 0.75, 0.4555, 0.75, 0.4555, 0.5, 0.4611, 0.75, 0.4611, 1.0, 0.4583, 1.0, 0.4583, 0.75, 0.4583, 0.75, 0.4583, 1.0, 0.4555, 1.0, 0.4555, 0.75, 0.4611, 0.5, 0.5, 0.5, 0.5, 0.75, 0.4611, 0.75, 0.4165, 0.0, 0.4199, 0.0, 0.4199, 0.25, 0.4165, 0.25, 0.4165, 0.75, 0.4199, 0.75, 0.4199, 1.0, 0.4165, 1.0, 0.4165, 0.5, 0.4199, 0.5, 0.4199, 0.75, 0.4165, 0.75, 0.125, 0.5, 0.375, 0.5, 0.375, 0.75, 0.125, 0.75, 0.3884, 0.75, 0.3884, 1.0, 0.3884, 1.0, 0.3884, 0.75, 0.3884, 0.25, 0.3884, 0.5, 0.3884, 0.5, 0.3884, 0.25, 0.3884, 0.5, 0.3884, 0.75, 0.3884, 0.75, 0.3884, 0.5, 0.3884, 0.0, 0.3884, 0.25, 0.3884, 0.25, 0.3884, 0.0, 0.375, 0.75, 0.3884, 0.75, 0.3884, 1.0, 0.375, 1.0, 0.375, 0.5, 0.3884, 0.5, 0.3884, 0.75, 0.375, 0.75, 0.375, 0.25, 0.3884, 0.25, 0.3884, 0.5, 0.375, 0.5, 0.375, 0.0, 0.3884, 0.0, 0.3884, 0.25, 0.375, 0.25, 0.4165, 0.25, 0.4165, 0.25, 0.4165, 0.0, 0.4165, 0.0, 0.4165, 0.75, 0.4165, 0.75, 0.4165, 0.5, 0.4165, 0.5, 0.4165, 0.5, 0.4165, 0.5, 0.4165, 0.25, 0.4165, 0.25, 0.4165, 1.0, 0.4165, 1.0, 0.4165, 0.75, 0.4165, 0.75, 0.3884, 0.0, 0.3884, 0.25, 0.4165, 0.25, 0.4165, 0.0, 0.3884, 0.25, 0.3884, 0.5, 0.4165, 0.5, 0.4165, 0.25, 0.3884, 0.5, 0.3884, 0.75, 0.4165, 0.75, 0.4165, 0.5, 0.3884, 0.75, 0.3884, 1.0, 0.4165, 1.0, 0.4165, 0.75, 0.4199, 0.5, 0.4199, 0.75, 0.4555, 0.75, 0.4555, 0.5, 0.4199, 0.75, 0.4199, 1.0, 0.4555, 1.0, 0.4555, 0.75, 0.4199, 0.0, 0.4199, 0.25, 0.4555, 0.25, 0.4555, 0.0, 0.4199, 0.25, 0.4199, 0.5, 0.4555, 0.5, 0.4555, 0.25, 0.4165, 0.25, 0.4165, 0.5, 0.4199, 0.5, 0.4199, 0.25, 0.4611, 0.25, 0.4611, 0.5, 0.5, 0.5, 0.5, 0.25, 0.4611, 0.0, 0.4611, 0.25, 0.5, 0.25, 0.5, 0.0, 0.4611, 0.75, 0.4611, 1.0, 0.5, 1.0, 0.5, 0.75, 0.4611, 0.0, 0.4583, 0.0, 0.4583, 0.25, 0.4611, 0.25, 0.4583, 0.0, 0.4555, 0.0, 0.4555, 0.25, 0.4583, 0.25, 0.4611, 0.25, 0.4583, 0.25, 0.4583, 0.5, 0.4611, 0.5, 0.4583, 0.25, 0.4555, 0.25, 0.4555, 0.5, 0.4583, 0.5, 0.4611, 0.5, 0.4583, 0.5, 0.4583, 0.75, 0.4611, 0.75, 0.4583, 0.5, 0.4555, 0.5, 0.4555, 0.75, 0.4583, 0.75, 0.4611, 0.75, 0.4583, 0.75, 0.4583, 1.0, 0.4611, 1.0, 0.4583, 0.75, 0.4555, 0.75, 0.4555, 1.0, 0.4583, 1.0, 0.4611, 0.5, 0.4611, 0.75, 0.5, 0.75, 0.5, 0.5, 0.4165, 0.0, 0.4165, 0.25, 0.4199, 0.25, 0.4199, 0.0, 0.4165, 0.75, 0.4165, 1.0, 0.4199, 1.0, 0.4199, 0.75, 0.4165, 0.5, 0.4165, 0.75, 0.4199, 0.75, 0.4199, 0.5, 0.125, 0.5, 0.125, 0.75, 0.375, 0.75, 0.375, 0.5, 0.3884, 0.75, 0.3884, 0.75, 0.3884, 1.0, 0.3884, 1.0, 0.3884, 0.25, 0.3884, 0.25, 0.3884, 0.5, 0.3884, 0.5, 0.3884, 0.5, 0.3884, 0.5, 0.3884, 0.75, 0.3884, 0.75, 0.3884, 0.0, 0.3884, 0.0, 0.3884, 0.25, 0.3884, 0.25, 0.375, 0.75, 0.375, 1.0, 0.3884, 1.0, 0.3884, 0.75, 0.375, 0.5, 0.375, 0.75, 0.3884, 0.75, 0.3884, 0.5, 0.375, 0.25, 0.375, 0.5, 0.3884, 0.5, 0.3884, 0.25, 0.375, 0.0, 0.375, 0.25, 0.3884, 0.25, 0.3884, 0.0])
me_cube_002.update()
me_cube_004 = bpy.data.meshes.new('Cube.004')
me_cube_004.from_pydata([(-0.8761, 0.8761, -0.6833), (0.8761, 0.8761, -0.6833), (-0.8761, -0.8761, -0.6833), (0.8761, -0.8761, -0.6833), (-1.108, 1.108, -0.7237), (1.108, 1.108, -0.7237), (1.108, -1.108, -0.7237), (-1.108, -1.108, -0.7237), (-0.7352, -0.7352, -0.7237), (-0.8761, -0.8761, 0.0), (0.8761, -0.8761, 0.0), (0.8761, 0.8761, 0.0), (-0.8761, 0.8761, 0.0), (-0.7352, 0.7352, -0.7237), (0.7352, 0.7352, -0.7237), (0.7352, -0.7352, -0.7237), (0.8761, -0.8761, -0.3667), (0.8761, -0.8761, -0.4343), (0.7237, -0.7237, -0.4005), (-0.8761, 0.8761, -0.3667), (-0.8761, 0.8761, -0.4343), (-0.7237, 0.7237, -0.4005), (-0.8761, -0.8761, -0.4343), (-0.8761, -0.8761, -0.3667), (-0.7237, -0.7237, -0.4005), (0.8761, 0.8761, -0.3667), (0.8761, 0.8761, -0.4343), (0.7237, 0.7237, -0.4005), (-1.266, 1.266, -1.339), (-1.266, 1.266, -1.499), (-1.108, 1.108, -1.339), (1.266, 1.266, -1.499), (1.266, 1.266, -1.339), (1.108, 1.108, -1.339), (1.108, -1.108, -1.339), (-1.108, -1.108, -1.339), (-1.266, -1.266, -1.499), (1.266, -1.266, -1.499), (1.266, -1.266, -1.339), (-1.266, -1.266, -1.339)], [], [(4, 7, 8, 13), (6, 5, 14, 15), (5, 4, 13, 14), (7, 6, 15, 8), (35, 7, 4, 30), (30, 4, 5, 33), (33, 5, 6, 34), (34, 6, 7, 35), (1, 26, 17, 3), (3, 17, 22, 2), (2, 22, 20, 0), (0, 20, 26, 1), (13, 0, 1, 14), (19, 12, 11, 25), (23, 9, 12, 19), (16, 10, 9, 23), (23, 19, 21, 24), (24, 21, 20, 22), (19, 25, 27, 21), (21, 27, 26, 20), (25, 16, 18, 27), (27, 18, 17, 26), (16, 23, 24, 18), (18, 24, 22, 17), (25, 11, 10, 16), (8, 2, 0, 13), (15, 3, 2, 8), (14, 1, 3, 15), (29, 31, 37, 36), (34, 35, 39, 38), (30, 33, 32, 28), (33, 34, 38, 32), (35, 30, 28, 39), (37, 38, 39, 36), (31, 32, 38, 37), (29, 28, 32, 31), (36, 39, 28, 29)])
_uv = me_cube_004.uv_layers.new(name='UVMap')
_uv.uv.foreach_set('vector', [0.4165, 0.25, 0.4165, 0.0, 0.4165, 0.0, 0.4165, 0.25, 0.4165, 0.75, 0.4165, 0.5, 0.4165, 0.5, 0.4165, 0.75, 0.4165, 0.5, 0.4165, 0.25, 0.4165, 0.25, 0.4165, 0.5, 0.4165, 1.0, 0.4165, 0.75, 0.4165, 0.75, 0.4165, 1.0, 0.3884, 0.0, 0.4165, 0.0, 0.4165, 0.25, 0.3884, 0.25, 0.3884, 0.25, 0.4165, 0.25, 0.4165, 0.5, 0.3884, 0.5, 0.3884, 0.5, 0.4165, 0.5, 0.4165, 0.75, 0.3884, 0.75, 0.3884, 0.75, 0.4165, 0.75, 0.4165, 1.0, 0.3884, 1.0, 0.4199, 0.5, 0.4555, 0.5, 0.4555, 0.75, 0.4199, 0.75, 0.4199, 0.75, 0.4555, 0.75, 0.4555, 1.0, 0.4199, 1.0, 0.4199, 0.0, 0.4555, 0.0, 0.4555, 0.25, 0.4199, 0.25, 0.4199, 0.25, 0.4555, 0.25, 0.4555, 0.5, 0.4199, 0.5, 0.4165, 0.25, 0.4199, 0.25, 0.4199, 0.5, 0.4165, 0.5, 0.4611, 0.25, 0.5, 0.25, 0.5, 0.5, 0.4611, 0.5, 0.4611, 0.0, 0.5, 0.0, 0.5, 0.25, 0.4611, 0.25, 0.4611, 0.75, 0.5, 0.75, 0.5, 1.0, 0.4611, 1.0, 0.4611, 0.0, 0.4611, 0.25, 0.4583, 0.25, 0.4583, 0.0, 0.4583, 0.0, 0.4583, 0.25, 0.4555, 0.25, 0.4555, 0.0, 0.4611, 0.25, 0.4611, 0.5, 0.4583, 0.5, 0.4583, 0.25, 0.4583, 0.25, 0.4583, 0.5, 0.4555, 0.5, 0.4555, 0.25, 0.4611, 0.5, 0.4611, 0.75, 0.4583, 0.75, 0.4583, 0.5, 0.4583, 0.5, 0.4583, 0.75, 0.4555, 0.75, 0.4555, 0.5, 0.4611, 0.75, 0.4611, 1.0, 0.4583, 1.0, 0.4583, 0.75, 0.4583, 0.75, 0.4583, 1.0, 0.4555, 1.0, 0.4555, 0.75, 0.4611, 0.5, 0.5, 0.5, 0.5, 0.75, 0.4611, 0.75, 0.4165, 0.0, 0.4199, 0.0, 0.4199, 0.25, 0.4165, 0.25, 0.4165, 0.75, 0.4199, 0.75, 0.4199, 1.0, 0.4165, 1.0, 0.4165, 0.5, 0.4199, 0.5, 0.4199, 0.75, 0.4165, 0.75, 0.125, 0.5, 0.375, 0.5, 0.375, 0.75, 0.125, 0.75, 0.3884, 0.75, 0.3884, 1.0, 0.3884, 1.0, 0.3884, 0.75, 0.3884, 0.25, 0.3884, 0.5, 0.3884, 0.5, 0.3884, 0.25, 0.3884, 0.5, 0.3884, 0.75, 0.3884, 0.75, 0.3884, 0.5, 0.3884, 0.0, 0.3884, 0.25, 0.3884, 0.25, 0.3884, 0.0, 0.375, 0.75, 0.3884, 0.75, 0.3884, 1.0, 0.375, 1.0, 0.375, 0.5, 0.3884, 0.5, 0.3884, 0.75, 0.375, 0.75, 0.375, 0.25, 0.3884, 0.25, 0.3884, 0.5, 0.375, 0.5, 0.375, 0.0, 0.3884, 0.0, 0.3884, 0.25, 0.375, 0.25])
me_cube_004.update()
me_cube_005 = bpy.data.meshes.new('Cube.005')
me_cube_005.from_pydata([(-0.8761, 0.8761, -0.8032), (0.8761, 0.8761, -0.8032), (-0.8761, -0.8761, -0.8032), (0.8761, -0.8761, -0.8032), (-1.108, 1.108, -0.8436), (1.108, 1.108, -0.8436), (1.108, -1.108, -0.8436), (-1.108, -1.108, -0.8436), (-0.7352, -0.7352, -0.8436), (-0.7352, 0.7352, -0.8436), (0.7352, 0.7352, -0.8436), (0.7352, -0.7352, -0.8436), (0.8761, -0.8761, -0.4343), (0.7237, -0.7237, -0.4005), (-0.8761, 0.8761, -0.4343), (-0.7237, 0.7237, -0.4005), (-0.8761, -0.8761, -0.4343), (-0.7237, -0.7237, -0.4005), (0.8761, 0.8761, -0.4343), (0.7237, 0.7237, -0.4005), (-1.266, 1.266, -1.339), (-1.266, 1.266, -1.499), (-1.108, 1.108, -1.339), (1.266, 1.266, -1.499), (1.266, 1.266, -1.339), (1.108, 1.108, -1.339), (1.108, -1.108, -1.339), (-1.108, -1.108, -1.339), (-1.266, -1.266, -1.499), (1.266, -1.266, -1.499), (1.266, -1.266, -1.339), (-1.266, -1.266, -1.339), (0.9728, -0.9728, 0.0), (-0.9728, -0.9728, 0.0), (0.9728, 0.9728, 0.0), (-0.9728, 0.9728, 0.0), (-0.8035, -0.8035, -0.4005), (-0.9728, -0.9728, -0.3667), (-0.9728, 0.9728, -0.3667), (-0.8035, 0.8035, -0.4005), (0.9728, 0.9728, -0.3667), (0.8035, 0.8035, -0.4005), (0.9728, -0.9728, -0.3667), (0.8035, -0.8035, -0.4005)], [], [(4, 7, 8, 9), (6, 5, 10, 11), (5, 4, 9, 10), (7, 6, 11, 8), (27, 7, 4, 22), (22, 4, 5, 25), (25, 5, 6, 26), (26, 6, 7, 27), (1, 18, 12, 3), (3, 12, 16, 2), (2, 16, 14, 0), (0, 14, 18, 1), (9, 0, 1, 10), (17, 15, 14, 16), (15, 17, 36, 39), (15, 19, 18, 14), (13, 19, 41, 43), (19, 13, 12, 18), (17, 13, 43, 36), (13, 17, 16, 12), (19, 15, 39, 41), (8, 2, 0, 9), (11, 3, 2, 8), (10, 1, 3, 11), (21, 23, 29, 28), (26, 27, 31, 30), (22, 25, 24, 20), (25, 26, 30, 24), (27, 22, 20, 31), (29, 30, 31, 28), (23, 24, 30, 29), (21, 20, 24, 23), (28, 31, 20, 21), (38, 35, 34, 40), (37, 33, 35, 38), (42, 32, 33, 37), (37, 38, 39, 36), (38, 40, 41, 39), (40, 42, 43, 41), (42, 37, 36, 43), (40, 34, 32, 42)])
_uv = me_cube_005.uv_layers.new(name='UVMap')
_uv.uv.foreach_set('vector', [0.4165, 0.25, 0.4165, 0.0, 0.4165, 0.0, 0.4165, 0.25, 0.4165, 0.75, 0.4165, 0.5, 0.4165, 0.5, 0.4165, 0.75, 0.4165, 0.5, 0.4165, 0.25, 0.4165, 0.25, 0.4165, 0.5, 0.4165, 1.0, 0.4165, 0.75, 0.4165, 0.75, 0.4165, 1.0, 0.3884, 0.0, 0.4165, 0.0, 0.4165, 0.25, 0.3884, 0.25, 0.3884, 0.25, 0.4165, 0.25, 0.4165, 0.5, 0.3884, 0.5, 0.3884, 0.5, 0.4165, 0.5, 0.4165, 0.75, 0.3884, 0.75, 0.3884, 0.75, 0.4165, 0.75, 0.4165, 1.0, 0.3884, 1.0, 0.4199, 0.5, 0.4555, 0.5, 0.4555, 0.75, 0.4199, 0.75, 0.4199, 0.75, 0.4555, 0.75, 0.4555, 1.0, 0.4199, 1.0, 0.4199, 0.0, 0.4555, 0.0, 0.4555, 0.25, 0.4199, 0.25, 0.4199, 0.25, 0.4555, 0.25, 0.4555, 0.5, 0.4199, 0.5, 0.4165, 0.25, 0.4199, 0.25, 0.4199, 0.5, 0.4165, 0.5, 0.4583, 0.0, 0.4583, 0.25, 0.4555, 0.25, 0.4555, 0.0, 0.4583, 0.25, 0.4583, 0.0, 0.4583, 0.0, 0.4583, 0.25, 0.4583, 0.25, 0.4583, 0.5, 0.4555, 0.5, 0.4555, 0.25, 0.4583, 0.75, 0.4583, 0.5, 0.4583, 0.5, 0.4583, 0.75, 0.4583, 0.5, 0.4583, 0.75, 0.4555, 0.75, 0.4555, 0.5, 0.4583, 1.0, 0.4583, 0.75, 0.4583, 0.75, 0.4583, 1.0, 0.4583, 0.75, 0.4583, 1.0, 0.4555, 1.0, 0.4555, 0.75, 0.4583, 0.5, 0.4583, 0.25, 0.4583, 0.25, 0.4583, 0.5, 0.4165, 0.0, 0.4199, 0.0, 0.4199, 0.25, 0.4165, 0.25, 0.4165, 0.75, 0.4199, 0.75, 0.4199, 1.0, 0.4165, 1.0, 0.4165, 0.5, 0.4199, 0.5, 0.4199, 0.75, 0.4165, 0.75, 0.125, 0.5, 0.375, 0.5, 0.375, 0.75, 0.125, 0.75, 0.3884, 0.75, 0.3884, 1.0, 0.3884, 1.0, 0.3884, 0.75, 0.3884, 0.25, 0.3884, 0.5, 0.3884, 0.5, 0.3884, 0.25, 0.3884, 0.5, 0.3884, 0.75, 0.3884, 0.75, 0.3884, 0.5, 0.3884, 0.0, 0.3884, 0.25, 0.3884, 0.25, 0.3884, 0.0, 0.375, 0.75, 0.3884, 0.75, 0.3884, 1.0, 0.375, 1.0, 0.375, 0.5, 0.3884, 0.5, 0.3884, 0.75, 0.375, 0.75, 0.375, 0.25, 0.3884, 0.25, 0.3884, 0.5, 0.375, 0.5, 0.375, 0.0, 0.3884, 0.0, 0.3884, 0.25, 0.375, 0.25, 0.4611, 0.25, 0.5, 0.25, 0.5, 0.5, 0.4611, 0.5, 0.4611, 0.0, 0.5, 0.0, 0.5, 0.25, 0.4611, 0.25, 0.4611, 0.75, 0.5, 0.75, 0.5, 1.0, 0.4611, 1.0, 0.4611, 0.0, 0.4611, 0.25, 0.4583, 0.25, 0.4583, 0.0, 0.4611, 0.25, 0.4611, 0.5, 0.4583, 0.5, 0.4583, 0.25, 0.4611, 0.5, 0.4611, 0.75, 0.4583, 0.75, 0.4583, 0.5, 0.4611, 0.75, 0.4611, 1.0, 0.4583, 1.0, 0.4583, 0.75, 0.4611, 0.5, 0.5, 0.5, 0.5, 0.75, 0.4611, 0.75])
me_cube_005.update()

# ---- objects
ob_light = bpy.data.objects.new('Light', light_light)
ob_camera = bpy.data.objects.new('Camera', cam_camera)
ob_barrel = bpy.data.objects.new('Barrel', me_cylinder)
ob_crate = bpy.data.objects.new('Crate', me_cube_001)
ob_cube = bpy.data.objects.new('Cube', me_cube_002)
ob_cube_001 = bpy.data.objects.new('Cube.001', me_cube_004)
ob_cube_002 = bpy.data.objects.new('Cube.002', me_cube_005)

# ---- transforms, parenting, visibility, modifiers, constraints
ob_light.location = (4.076, 1.005, 5.904)
ob_light.rotation_euler = (0.6503, 0.05522, 1.866)
ob_light.lock_rotations_4d = False
ob_light.empty_display_type = 'ARROWS'
ob_light.color = (0.0, 0.0, 0.0, 0.0)
ob_light.lineart.crease_threshold = 0.0
ob_camera.location = (7.359, -6.926, 4.958)
ob_camera.rotation_euler = (1.109, 0.0, 0.8149)
ob_camera.lock_rotations_4d = False
ob_camera.empty_display_type = 'ARROWS'
ob_camera.color = (0.0, 0.0, 0.0, 0.0)
ob_camera.display_type = 'WIRE'
ob_camera.lineart.crease_threshold = 0.0
ob_barrel.location = (0.0, 0.0, 0.6075)
ob_crate.location = (0.0, 0.0, 0.6066)
ob_cube.location = (0.0, 0.0, 1.499)
ob_cube.scale = (-0.3534, -0.3534, 1.0)
ob_cube_001.location = (2.0, 0.0, 1.499)
ob_cube_001.scale = (-0.3534, -0.3534, 1.0)
_m = ob_cube_001.modifiers.new('Mirror', 'MIRROR')
_m.use_axis = (False, False, True)
_m.use_clip = True
ob_cube_002.location = (4.0, 0.0, 1.499)
ob_cube_002.scale = (-0.3534, -0.3534, 1.0)
_m = ob_cube_002.modifiers.new('Mirror', 'MIRROR')
_m.use_axis = (False, False, True)
_m.use_clip = True

# ---- collection membership
col_collection.objects.link(ob_light)
col_collection.objects.link(ob_camera)
col_collection.objects.link(ob_barrel)
col_collection.objects.link(ob_crate)
col_pillars.objects.link(ob_cube)
col_pillars.objects.link(ob_cube_001)
col_pillars.objects.link(ob_cube_002)

# ---- scene / render settings (as saved in the file)
scene.camera = ob_camera
scene.frame_start = 1; scene.frame_end = 250; scene.frame_set(210)
scene.render.engine = 'BLENDER_EEVEE_NEXT'
scene.cycles.sampling_pattern = 'TABULATED_SOBOL'
scene.cycles.use_light_tree = False
scene.view_settings.view_transform = 'Filmic'
bpy.context.view_layer.update()
